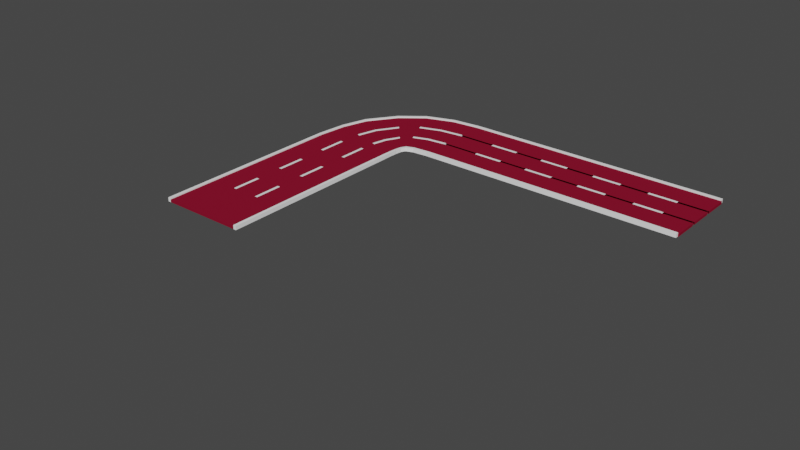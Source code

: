 # Source: road_7_left_turn_1.blend  (saved by Blender 3.3.6; exported with 4.5.12 LTS)
import bpy
from mathutils import Matrix  # noqa: F401  (used for matrix-valued properties, if any)

bpy.ops.wm.read_factory_settings(use_empty=True)
scene = bpy.context.scene
scene.name = 'Scene'

# ---- collections
col_collection = bpy.data.collections.new('Collection'); scene.collection.children.link(col_collection)

# ---- materials (node trees are filled in below, after node groups)
mat_car_road = bpy.data.materials.new('car road')
mat_car_road.use_transparent_shadow = False
mat_neon = bpy.data.materials.new('neon')
mat_neon.use_transparent_shadow = False

# ---- material node trees
mat_car_road.use_nodes = True; mat_car_road.node_tree.nodes.clear()
_N = mat_car_road.node_tree.nodes; _L = mat_car_road.node_tree.links
n0 = _N.new('ShaderNodeBsdfPrincipled'); n0.name = 'Principled BSDF'; n0.location = (10, 300)
n0.distribution = 'GGX'
n0.subsurface_method = 'BURLEY'
n0.inputs[0].default_value = (0.2462, 0.007499, 0.02843, 1.0)
n0.inputs[3].default_value = 1.45
n0.inputs[13].default_value = 0.0
n0.inputs[27].default_value = (0.0, 0.0, 0.0, 1.0)
n0.inputs[28].default_value = 1.0
n1 = _N.new('ShaderNodeOutputMaterial'); n1.name = 'Material Output'; n1.location = (300, 300)
_L.new(n0.outputs[0], n1.inputs[0])
n1.is_active_output = True
mat_neon.use_nodes = True; mat_neon.node_tree.nodes.clear()
_N = mat_neon.node_tree.nodes; _L = mat_neon.node_tree.links
n0 = _N.new('ShaderNodeBsdfPrincipled'); n0.name = 'Principled BSDF'; n0.location = (10, 300)
n0.distribution = 'GGX'
n0.subsurface_method = 'BURLEY'
n0.inputs[0].default_value = (1.0, 1.0, 1.0, 1.0)
n0.inputs[3].default_value = 1.45
n0.inputs[27].default_value = (0.0, 0.0, 0.0, 1.0)
n0.inputs[28].default_value = 1.0
n1 = _N.new('ShaderNodeOutputMaterial'); n1.name = 'Material Output'; n1.location = (300, 300)
_L.new(n0.outputs[0], n1.inputs[0])
n1.is_active_output = True

# ---- world
world_world = bpy.data.worlds.new('World'); scene.world = world_world
world_world.use_nodes = True; world_world.node_tree.nodes.clear()
_N = world_world.node_tree.nodes; _L = world_world.node_tree.links
n0 = _N.new('ShaderNodeOutputWorld'); n0.name = 'World Output'; n0.location = (300, 300)
n1 = _N.new('ShaderNodeBackground'); n1.name = 'Background'; n1.location = (10, 300)
n1.inputs[0].default_value = (0.05088, 0.05088, 0.05088, 1.0)
_L.new(n1.outputs[0], n0.inputs[0])
n0.is_active_output = True
world_world.color = (0.05088, 0.05088, 0.05088)
world_world.use_sun_shadow = False
world_world.sun_shadow_jitter_overblur = 0.0

# ---- meshes
me_cube_001 = bpy.data.meshes.new('Cube.001')
me_cube_001.from_pydata([(-19.66, -2.972, 0.1047), (0.05535, -2.997, -0.09399), (-19.66, -2.972, -0.09399), (0.05535, -2.997, 0.1047), (-19.69, -0.972, -0.09399), (-19.69, -0.972, 0.1047), (-19.68, -1.076, 0.1047), (0.05535, -1.102, -0.09399), (-19.68, -1.076, -0.09399), (0.05535, -1.102, 0.1047), (-19.69, -0.8731, -0.09399), (0.05535, -0.8984, 0.1047), (-19.69, -0.8731, 0.1047), (0.05535, -0.8984, -0.09399), (-19.7, 0.02792, -0.09399), (-19.7, 0.02792, 0.1047), (0.05535, 0.002744, -0.09399), (0.05535, 0.002744, 0.1047), (-19.74, 3.028, 0.1047), (0.05535, 3.003, -0.09399), (-19.74, 3.028, -0.09399), (0.05535, 3.003, 0.1047), (-19.71, 1.028, -0.09399), (-19.71, 1.028, 0.1047), (-19.72, 1.132, 0.1047), (0.05535, 1.107, -0.09399), (-19.72, 1.132, -0.09399), (0.05535, 1.107, 0.1047), (-19.71, 0.9289, -0.09399), (0.05535, 0.9039, 0.1047), (-19.71, 0.9289, 0.1047), (0.05535, 0.9039, -0.09399), (-20.85, -3.088, 0.1047), (-20.85, -3.088, -0.09399), (-21.18, -1.125, -0.09399), (-21.18, -1.125, 0.1047), (-21.16, -1.228, 0.1047), (-21.16, -1.228, -0.09399), (-21.2, -1.028, -0.09399), (-21.2, -1.028, 0.1047), (-21.35, -0.1438, -0.09399), (-21.35, -0.1438, 0.1047), (-21.84, 2.801, 0.1047), (-21.84, 2.801, -0.09399), (-21.51, 0.8378, -0.09399), (-21.51, 0.8378, 0.1047), (-21.53, 0.9402, 0.1047), (-21.53, 0.9402, -0.09399), (-21.49, 0.7407, -0.09399), (-21.49, 0.7407, 0.1047), (-21.44, -3.309, 0.1047), (-21.44, -3.309, -0.09399), (-22.26, -1.511, -0.09399), (-22.26, -1.511, 0.1047), (-22.22, -1.605, 0.1047), (-22.22, -1.605, -0.09399), (-22.3, -1.422, -0.09399), (-22.3, -1.422, 0.1047), (-22.67, -0.6123, -0.09399), (-22.67, -0.6123, 0.1047), (-23.91, 2.084, 0.1047), (-23.91, 2.084, -0.09399), (-23.08, 0.2865, -0.09399), (-23.08, 0.2865, 0.1047), (-23.13, 0.3803, 0.1047), (-23.13, 0.3803, -0.09399), (-23.04, 0.1976, -0.09399), (-23.04, 0.1976, 0.1047), (-21.67, -3.672, 0.1047), (-21.67, -3.672, -0.09399), (-22.97, -2.199, -0.09399), (-22.97, -2.199, 0.1047), (-22.9, -2.276, 0.1047), (-22.9, -2.276, -0.09399), (-23.04, -2.126, -0.09399), (-23.04, -2.126, 0.1047), (-23.62, -1.462, -0.09399), (-23.62, -1.462, 0.1047), (-25.58, 0.7486, 0.1047), (-25.58, 0.7486, -0.09399), (-24.28, -0.725, -0.09399), (-24.28, -0.725, 0.1047), (-24.35, -0.6481, 0.1047), (-24.35, -0.6481, -0.09399), (-24.21, -0.7979, -0.09399), (-24.21, -0.7979, 0.1047), (-21.75, -4.182, 0.1047), (-21.75, -4.182, -0.09399), (-23.51, -3.221, -0.09399), (-23.51, -3.221, 0.1047), (-23.41, -3.271, 0.1047), (-23.41, -3.271, -0.09399), (-23.59, -3.174, -0.09399), (-23.59, -3.174, 0.1047), (-24.38, -2.741, -0.09399), (-24.38, -2.741, 0.1047), (-27.01, -1.3, 0.1047), (-27.01, -1.3, -0.09399), (-25.26, -2.261, -0.09399), (-25.26, -2.261, 0.1047), (-25.35, -2.21, 0.1047), (-25.35, -2.21, -0.09399), (-25.17, -2.308, -0.09399), (-25.17, -2.308, 0.1047), (-21.8, -4.854, 0.1047), (-21.8, -4.854, -0.09399), (-23.72, -4.31, -0.09399), (-23.72, -4.31, 0.1047), (-23.62, -4.339, 0.1047), (-23.62, -4.339, -0.09399), (-23.82, -4.283, -0.09399), (-23.82, -4.283, 0.1047), (-24.68, -4.039, -0.09399), (-24.68, -4.039, 0.1047), (-27.57, -3.223, 0.1047), (-27.57, -3.223, -0.09399), (-25.65, -3.767, -0.09399), (-25.65, -3.767, 0.1047), (-25.75, -3.739, 0.1047), (-25.75, -3.739, -0.09399), (-25.55, -3.794, -0.09399), (-25.55, -3.794, 0.1047), (-21.8, -5.491, 0.1047), (-21.8, -5.491, -0.09399), (-23.8, -5.49, -0.09399), (-23.8, -5.49, 0.1047), (-23.7, -5.49, 0.1047), (-23.7, -5.49, -0.09399), (-23.9, -5.49, -0.09399), (-23.9, -5.49, 0.1047), (-24.8, -5.489, -0.09399), (-24.8, -5.489, 0.1047), (-27.8, -5.488, 0.1047), (-27.8, -5.488, -0.09399), (-25.8, -5.489, -0.09399), (-25.8, -5.489, 0.1047), (-25.91, -5.489, 0.1047), (-25.91, -5.489, -0.09399), (-25.7, -5.489, -0.09399), (-25.7, -5.489, 0.1047), (-19.69, -2.952, 0.1039), (-0.05413, -2.979, -0.09342), (-19.69, -2.952, -0.09322), (-0.05413, -2.979, 0.1041), (-19.69, -0.972, -0.093), (-19.69, -0.972, 0.1037), (-19.68, -1.076, 0.1037), (-0.07897, -1.102, -0.09329), (-19.68, -1.076, -0.093), (-0.07897, -1.102, 0.104), (-19.69, -0.8731, -0.093), (-0.07897, -0.8984, 0.104), (-19.69, -0.8731, 0.1037), (-0.07897, -0.8984, -0.09329), (-19.7, 0.03574, -0.09303), (-19.7, 0.03574, 0.1038), (-0.07116, 0.0135, -0.09333), (-0.07116, 0.0135, 0.1041), (-19.7, 3.004, 0.1041), (-0.05452, 2.984, -0.09342), (-19.7, 3.004, -0.09335), (-0.05452, 2.984, 0.1041), (-19.71, 1.028, -0.093), (-19.71, 1.028, 0.1037), (-19.72, 1.132, 0.1037), (-0.07897, 1.107, -0.09329), (-19.72, 1.132, -0.093), (-0.07897, 1.107, 0.104), (-19.71, 0.9289, -0.093), (-0.07897, 0.9039, 0.104), (-19.71, 0.9289, 0.1037), (-0.07897, 0.9039, -0.09329), (-20.94, -3.075, 0.1039), (-20.94, -3.075, -0.09321), (-21.18, -1.125, -0.093), (-21.18, -1.125, 0.1037), (-21.16, -1.228, 0.1037), (-21.16, -1.228, -0.093), (-21.2, -1.028, -0.093), (-21.2, -1.028, 0.1037), (-21.35, -0.1438, -0.093), (-21.35, -0.1438, 0.1037), (-21.73, 2.785, 0.1041), (-21.73, 2.785, -0.09334), (-21.51, 0.8378, -0.093), (-21.51, 0.8378, 0.1037), (-21.53, 0.9402, 0.1037), (-21.53, 0.9402, -0.093), (-21.49, 0.7407, -0.093), (-21.49, 0.7407, 0.1037), (-21.56, -3.303, 0.104), (-21.56, -3.303, -0.09325), (-22.26, -1.511, -0.093), (-22.26, -1.511, 0.1037), (-22.22, -1.605, 0.1037), (-22.22, -1.605, -0.093), (-22.3, -1.422, -0.093), (-22.3, -1.422, 0.1037), (-22.67, -0.6123, -0.093), (-22.67, -0.6123, 0.1037), (-23.77, 2.076, 0.104), (-23.77, 2.076, -0.09331), (-23.08, 0.2865, -0.093), (-23.08, 0.2865, 0.1037), (-23.13, 0.3803, 0.1037), (-23.13, 0.3803, -0.093), (-23.04, 0.1976, -0.093), (-23.04, 0.1976, 0.1037), (-21.8, -3.671, 0.104), (-21.8, -3.671, -0.09328), (-22.97, -2.199, -0.093), (-22.97, -2.199, 0.1037), (-22.9, -2.276, 0.1037), (-22.9, -2.276, -0.093), (-23.04, -2.126, -0.093), (-23.04, -2.126, 0.1037), (-23.62, -1.462, -0.093), (-23.62, -1.462, 0.1037), (-25.45, 0.7448, 0.104), (-25.45, 0.7448, -0.0933), (-24.28, -0.725, -0.093), (-24.28, -0.725, 0.1037), (-24.35, -0.6481, 0.1037), (-24.35, -0.6481, -0.093), (-24.21, -0.7979, -0.093), (-24.21, -0.7979, 0.1037), (-21.88, -4.182, 0.104), (-21.88, -4.182, -0.09329), (-23.51, -3.221, -0.093), (-23.51, -3.221, 0.1037), (-23.41, -3.271, 0.1037), (-23.41, -3.271, -0.093), (-23.59, -3.174, -0.093), (-23.59, -3.174, 0.1037), (-24.38, -2.741, -0.093), (-24.38, -2.741, 0.1037), (-26.88, -1.302, 0.104), (-26.88, -1.302, -0.0933), (-25.26, -2.261, -0.093), (-25.26, -2.261, 0.1037), (-25.35, -2.21, 0.1037), (-25.35, -2.21, -0.093), (-25.17, -2.308, -0.093), (-25.17, -2.308, 0.1037), (-21.93, -4.854, 0.104), (-21.93, -4.854, -0.09329), (-23.72, -4.31, -0.093), (-23.72, -4.31, 0.1037), (-23.62, -4.339, 0.1037), (-23.62, -4.339, -0.093), (-23.82, -4.283, -0.093), (-23.82, -4.283, 0.1037), (-24.68, -4.039, -0.093), (-24.68, -4.039, 0.1037), (-27.44, -3.224, 0.104), (-27.44, -3.224, -0.09329), (-25.65, -3.767, -0.093), (-25.65, -3.767, 0.1037), (-25.75, -3.739, 0.1037), (-25.75, -3.739, -0.093), (-25.55, -3.794, -0.093), (-25.55, -3.794, 0.1037), (-21.91, -5.472, 0.1041), (-21.91, -5.472, -0.09342), (-23.8, -5.467, -0.09329), (-23.8, -5.467, 0.104), (-23.7, -5.467, 0.104), (-23.7, -5.467, -0.09329), (-23.9, -5.467, -0.09329), (-23.9, -5.467, 0.104), (-24.8, -5.466, -0.09329), (-24.8, -5.466, 0.104), (-27.69, -5.469, 0.1041), (-27.69, -5.469, -0.09342), (-25.8, -5.466, -0.09329), (-25.8, -5.466, 0.104), (-25.91, -5.466, 0.104), (-25.91, -5.466, -0.09329), (-25.7, -5.466, -0.09329), (-25.7, -5.466, 0.104)], [], [(11, 12, 15, 17), (10, 13, 16, 14), (13, 11, 17, 16), (10, 14, 40, 38), (2, 8, 37, 33), (1, 2, 0, 3), (3, 0, 6, 9), (2, 1, 7, 8), (1, 3, 9, 7), (22, 26, 47, 44), (12, 5, 35, 39), (29, 17, 15, 30), (28, 14, 16, 31), (31, 16, 17, 29), (15, 17, 16, 14), (14, 28, 48, 40), (20, 18, 42, 43), (19, 21, 18, 20), (21, 27, 24, 18), (20, 26, 25, 19), (19, 25, 27, 21), (6, 0, 32, 36), (4, 10, 38, 34), (43, 42, 60, 61), (38, 40, 58, 56), (48, 44, 62, 66), (35, 36, 54, 53), (42, 46, 64, 60), (40, 48, 66, 58), (47, 43, 61, 65), (39, 35, 53, 57), (24, 23, 45, 46), (15, 12, 39, 41), (28, 22, 44, 48), (18, 24, 46, 42), (23, 30, 49, 45), (26, 20, 43, 47), (30, 15, 41, 49), (0, 2, 33, 32), (8, 4, 34, 37), (5, 6, 36, 35), (61, 60, 78, 79), (56, 58, 76, 74), (66, 62, 80, 84), (53, 54, 72, 71), (60, 64, 82, 78), (58, 66, 84, 76), (65, 61, 79, 83), (57, 53, 71, 75), (33, 37, 55, 51), (49, 41, 59, 67), (44, 47, 65, 62), (36, 32, 50, 54), (45, 49, 67, 63), (34, 38, 56, 52), (32, 33, 51, 50), (41, 39, 57, 59), (37, 34, 52, 55), (46, 45, 63, 64), (85, 77, 95, 103), (69, 73, 91, 87), (79, 78, 96, 97), (74, 76, 94, 92), (84, 80, 98, 102), (71, 72, 90, 89), (78, 82, 100, 96), (76, 84, 102, 94), (51, 55, 73, 69), (67, 59, 77, 85), (62, 65, 83, 80), (54, 50, 68, 72), (63, 67, 85, 81), (52, 56, 74, 70), (50, 51, 69, 68), (59, 57, 75, 77), (55, 52, 70, 73), (64, 63, 81, 82), (93, 89, 107, 111), (100, 99, 117, 118), (91, 88, 106, 109), (95, 93, 111, 113), (86, 87, 105, 104), (88, 92, 110, 106), (99, 103, 121, 117), (90, 86, 104, 108), (80, 83, 101, 98), (72, 68, 86, 90), (81, 85, 103, 99), (70, 74, 92, 88), (68, 69, 87, 86), (77, 75, 93, 95), (73, 70, 88, 91), (82, 81, 99, 100), (75, 71, 89, 93), (83, 79, 97, 101), (114, 118, 136, 132), (112, 120, 138, 130), (119, 115, 133, 137), (111, 107, 125, 129), (118, 117, 135, 136), (109, 106, 124, 127), (113, 111, 129, 131), (104, 105, 123, 122), (101, 97, 115, 119), (94, 102, 120, 112), (96, 100, 118, 114), (89, 90, 108, 107), (102, 98, 116, 120), (92, 94, 112, 110), (97, 96, 114, 115), (87, 91, 109, 105), (103, 95, 113, 121), (98, 101, 119, 116), (127, 126, 122, 123), (128, 129, 125, 124), (124, 125, 126, 127), (130, 131, 129, 128), (137, 133, 132, 136), (138, 134, 135, 139), (134, 137, 136, 135), (130, 138, 139, 131), (107, 108, 126, 125), (120, 116, 134, 138), (110, 112, 130, 128), (115, 114, 132, 133), (105, 109, 127, 123), (121, 113, 131, 139), (116, 119, 137, 134), (108, 104, 122, 126), (117, 121, 139, 135), (106, 110, 128, 124), (151, 157, 155, 152), (150, 154, 156, 153), (153, 156, 157, 151), (150, 178, 180, 154), (142, 173, 177, 148), (141, 143, 140, 142), (143, 149, 146, 140), (142, 148, 147, 141), (141, 147, 149, 143), (162, 184, 187, 166), (152, 179, 175, 145), (169, 170, 155, 157), (168, 171, 156, 154), (171, 169, 157, 156), (155, 154, 156, 157), (154, 180, 188, 168), (160, 183, 182, 158), (159, 160, 158, 161), (161, 158, 164, 167), (160, 159, 165, 166), (159, 161, 167, 165), (146, 176, 172, 140), (144, 174, 178, 150), (183, 201, 200, 182), (178, 196, 198, 180), (188, 206, 202, 184), (175, 193, 194, 176), (182, 200, 204, 186), (180, 198, 206, 188), (187, 205, 201, 183), (179, 197, 193, 175), (164, 186, 185, 163), (155, 181, 179, 152), (168, 188, 184, 162), (158, 182, 186, 164), (163, 185, 189, 170), (166, 187, 183, 160), (170, 189, 181, 155), (140, 172, 173, 142), (148, 177, 174, 144), (145, 175, 176, 146), (201, 219, 218, 200), (196, 214, 216, 198), (206, 224, 220, 202), (193, 211, 212, 194), (200, 218, 222, 204), (198, 216, 224, 206), (205, 223, 219, 201), (197, 215, 211, 193), (173, 191, 195, 177), (189, 207, 199, 181), (184, 202, 205, 187), (176, 194, 190, 172), (185, 203, 207, 189), (174, 192, 196, 178), (172, 190, 191, 173), (181, 199, 197, 179), (177, 195, 192, 174), (186, 204, 203, 185), (225, 243, 235, 217), (209, 227, 231, 213), (219, 237, 236, 218), (214, 232, 234, 216), (224, 242, 238, 220), (211, 229, 230, 212), (218, 236, 240, 222), (216, 234, 242, 224), (191, 209, 213, 195), (207, 225, 217, 199), (202, 220, 223, 205), (194, 212, 208, 190), (203, 221, 225, 207), (192, 210, 214, 196), (190, 208, 209, 191), (199, 217, 215, 197), (195, 213, 210, 192), (204, 222, 221, 203), (233, 251, 247, 229), (240, 258, 257, 239), (231, 249, 246, 228), (235, 253, 251, 233), (226, 244, 245, 227), (228, 246, 250, 232), (239, 257, 261, 243), (230, 248, 244, 226), (220, 238, 241, 223), (212, 230, 226, 208), (221, 239, 243, 225), (210, 228, 232, 214), (208, 226, 227, 209), (217, 235, 233, 215), (213, 231, 228, 210), (222, 240, 239, 221), (215, 233, 229, 211), (223, 241, 237, 219), (254, 272, 276, 258), (252, 270, 278, 260), (259, 277, 273, 255), (251, 269, 265, 247), (258, 276, 275, 257), (249, 267, 264, 246), (253, 271, 269, 251), (244, 262, 263, 245), (241, 259, 255, 237), (234, 252, 260, 242), (236, 254, 258, 240), (229, 247, 248, 230), (242, 260, 256, 238), (232, 250, 252, 234), (237, 255, 254, 236), (227, 245, 249, 231), (243, 261, 253, 235), (238, 256, 259, 241), (267, 263, 262, 266), (268, 264, 265, 269), (264, 267, 266, 265), (270, 268, 269, 271), (277, 276, 272, 273), (278, 279, 275, 274), (274, 275, 276, 277), (270, 271, 279, 278), (247, 265, 266, 248), (260, 278, 274, 256), (250, 268, 270, 252), (255, 273, 272, 254), (245, 263, 267, 249), (261, 279, 271, 253), (256, 274, 277, 259), (248, 266, 262, 244), (257, 275, 279, 261), (246, 264, 268, 250), (15, 14, 154, 155)])
_uv = me_cube_001.uv_layers.new(name='UVMap')
_uv.uv.foreach_set('vector', [0.625, 0.5901, 0.8664, 0.5901, 0.8664, 0.625, 0.625, 0.625, 0.1336, 0.5901, 0.375, 0.5901, 0.375, 0.625, 0.1336, 0.625, 0.375, 0.5901, 0.625, 0.5901, 0.625, 0.625, 0.375, 0.625, 0.1336, 0.5901, 0.1336, 0.625, 0.1275, 0.625, 0.1275, 0.5901, 0.1336, 0.5087, 0.1336, 0.5822, 0.1275, 0.5822, 0.1275, 0.5087, 0.375, 0.5087, 0.1336, 0.5087, 0.625, 0.2505, 0.625, 0.5087, 0.625, 0.5087, 0.8664, 0.5087, 0.8664, 0.5822, 0.625, 0.5822, 0.1336, 0.5087, 0.375, 0.5087, 0.375, 0.5822, 0.1336, 0.5822, 0.375, 0.5087, 0.625, 0.5087, 0.625, 0.5822, 0.375, 0.5822, 0.1336, 0.5862, 0.1336, 0.5822, 0.1275, 0.5822, 0.1275, 0.5862, 0.8664, 0.5901, 0.8664, 0.5862, 0.8725, 0.5862, 0.8725, 0.5901, 0.625, 0.5901, 0.625, 0.625, 0.8664, 0.625, 0.8664, 0.5901, 0.1336, 0.5901, 0.1336, 0.625, 0.375, 0.625, 0.375, 0.5901, 0.375, 0.5901, 0.375, 0.625, 0.625, 0.625, 0.625, 0.5901, 0.625, 0.1423, 0.625, 0.625, 0.375, 0.625, 0.375, 0.1423, 0.1336, 0.625, 0.1336, 0.5901, 0.1275, 0.5901, 0.1275, 0.625, 0.1336, 0.5087, 0.625, 0.2505, 0.625, 0.2439, 0.1275, 0.5087, 0.375, 0.5087, 0.625, 0.5087, 0.625, 0.2505, 0.1336, 0.5087, 0.625, 0.5087, 0.625, 0.5822, 0.8664, 0.5822, 0.8664, 0.5087, 0.1336, 0.5087, 0.1336, 0.5822, 0.375, 0.5822, 0.375, 0.5087, 0.375, 0.5087, 0.375, 0.5822, 0.625, 0.5822, 0.625, 0.5087, 0.8664, 0.5822, 0.8664, 0.5087, 0.8725, 0.5087, 0.8725, 0.5822, 0.1336, 0.5862, 0.1336, 0.5901, 0.1275, 0.5901, 0.1275, 0.5862, 0.1275, 0.5087, 0.625, 0.2439, 0.625, 0.2419, 0.1256, 0.5087, 0.1275, 0.5901, 0.1275, 0.625, 0.1256, 0.625, 0.1256, 0.5901, 0.1275, 0.5901, 0.1275, 0.5862, 0.1256, 0.5862, 0.1256, 0.5901, 0.8725, 0.5862, 0.8725, 0.5822, 0.8744, 0.5822, 0.8744, 0.5862, 0.8725, 0.5087, 0.8725, 0.5822, 0.8744, 0.5822, 0.8744, 0.5087, 0.1275, 0.625, 0.1275, 0.5901, 0.1256, 0.5901, 0.1256, 0.625, 0.1275, 0.5822, 0.1275, 0.5087, 0.1256, 0.5087, 0.1256, 0.5822, 0.8725, 0.5901, 0.8725, 0.5862, 0.8744, 0.5862, 0.8744, 0.5901, 0.8664, 0.5822, 0.8664, 0.5862, 0.8725, 0.5862, 0.8725, 0.5822, 0.8664, 0.625, 0.8664, 0.5901, 0.8725, 0.5901, 0.8725, 0.625, 0.1336, 0.5901, 0.1336, 0.5862, 0.1275, 0.5862, 0.1275, 0.5901, 0.8664, 0.5087, 0.8664, 0.5822, 0.8725, 0.5822, 0.8725, 0.5087, 0.8664, 0.5862, 0.8664, 0.5901, 0.8725, 0.5901, 0.8725, 0.5862, 0.1336, 0.5822, 0.1336, 0.5087, 0.1275, 0.5087, 0.1275, 0.5822, 0.8664, 0.5901, 0.8664, 0.625, 0.8725, 0.625, 0.8725, 0.5901, 0.625, 0.2505, 0.1336, 0.5087, 0.1275, 0.5087, 0.625, 0.2439, 0.1336, 0.5822, 0.1336, 0.5862, 0.1275, 0.5862, 0.1275, 0.5822, 0.8664, 0.5862, 0.8664, 0.5822, 0.8725, 0.5822, 0.8725, 0.5862, 0.1256, 0.5087, 0.625, 0.2419, 0.625, 0.2414, 0.1251, 0.5087, 0.1256, 0.5901, 0.1256, 0.625, 0.1251, 0.625, 0.1251, 0.5901, 0.1256, 0.5901, 0.1256, 0.5862, 0.1251, 0.5862, 0.1251, 0.5901, 0.8744, 0.5862, 0.8744, 0.5822, 0.8749, 0.5822, 0.8749, 0.5862, 0.8744, 0.5087, 0.8744, 0.5822, 0.8749, 0.5822, 0.8749, 0.5087, 0.1256, 0.625, 0.1256, 0.5901, 0.1251, 0.5901, 0.1251, 0.625, 0.1256, 0.5822, 0.1256, 0.5087, 0.1251, 0.5087, 0.1251, 0.5822, 0.8744, 0.5901, 0.8744, 0.5862, 0.8749, 0.5862, 0.8749, 0.5901, 0.1275, 0.5087, 0.1275, 0.5822, 0.1256, 0.5822, 0.1256, 0.5087, 0.8725, 0.5901, 0.8725, 0.625, 0.8744, 0.625, 0.8744, 0.5901, 0.1275, 0.5862, 0.1275, 0.5822, 0.1256, 0.5822, 0.1256, 0.5862, 0.8725, 0.5822, 0.8725, 0.5087, 0.8744, 0.5087, 0.8744, 0.5822, 0.8725, 0.5862, 0.8725, 0.5901, 0.8744, 0.5901, 0.8744, 0.5862, 0.1275, 0.5862, 0.1275, 0.5901, 0.1256, 0.5901, 0.1256, 0.5862, 0.625, 0.2439, 0.1275, 0.5087, 0.1256, 0.5087, 0.625, 0.2419, 0.8725, 0.625, 0.8725, 0.5901, 0.8744, 0.5901, 0.8744, 0.625, 0.1275, 0.5822, 0.1275, 0.5862, 0.1256, 0.5862, 0.1256, 0.5822, 0.8725, 0.5822, 0.8725, 0.5862, 0.8744, 0.5862, 0.8744, 0.5822, 0.8749, 0.5901, 0.8749, 0.625, 0.875, 0.625, 0.875, 0.5901, 0.1251, 0.5087, 0.1251, 0.5822, 0.125, 0.5822, 0.125, 0.5087, 0.1251, 0.5087, 0.625, 0.2414, 0.625, 0.2413, 0.125, 0.5087, 0.1251, 0.5901, 0.1251, 0.625, 0.125, 0.625, 0.125, 0.5901, 0.1251, 0.5901, 0.1251, 0.5862, 0.125, 0.5862, 0.125, 0.5901, 0.8749, 0.5862, 0.8749, 0.5822, 0.875, 0.5822, 0.875, 0.5862, 0.8749, 0.5087, 0.8749, 0.5822, 0.875, 0.5822, 0.875, 0.5087, 0.1251, 0.625, 0.1251, 0.5901, 0.125, 0.5901, 0.125, 0.625, 0.1256, 0.5087, 0.1256, 0.5822, 0.1251, 0.5822, 0.1251, 0.5087, 0.8744, 0.5901, 0.8744, 0.625, 0.8749, 0.625, 0.8749, 0.5901, 0.1256, 0.5862, 0.1256, 0.5822, 0.1251, 0.5822, 0.1251, 0.5862, 0.8744, 0.5822, 0.8744, 0.5087, 0.8749, 0.5087, 0.8749, 0.5822, 0.8744, 0.5862, 0.8744, 0.5901, 0.8749, 0.5901, 0.8749, 0.5862, 0.1256, 0.5862, 0.1256, 0.5901, 0.1251, 0.5901, 0.1251, 0.5862, 0.625, 0.2419, 0.1256, 0.5087, 0.1251, 0.5087, 0.625, 0.2414, 0.8744, 0.625, 0.8744, 0.5901, 0.8749, 0.5901, 0.8749, 0.625, 0.1256, 0.5822, 0.1256, 0.5862, 0.1251, 0.5862, 0.1251, 0.5822, 0.8744, 0.5822, 0.8744, 0.5862, 0.8749, 0.5862, 0.8749, 0.5822, 0.875, 0.5901, 0.875, 0.5862, 0.875, 0.5862, 0.875, 0.5901, 0.875, 0.5822, 0.875, 0.5862, 0.875, 0.5862, 0.875, 0.5822, 0.125, 0.5822, 0.125, 0.5862, 0.125, 0.5862, 0.125, 0.5822, 0.875, 0.625, 0.875, 0.5901, 0.875, 0.5901, 0.875, 0.625, 0.625, 0.2413, 0.125, 0.5087, 0.125, 0.5087, 0.625, 0.2413, 0.125, 0.5862, 0.125, 0.5901, 0.125, 0.5901, 0.125, 0.5862, 0.875, 0.5862, 0.875, 0.5901, 0.875, 0.5901, 0.875, 0.5862, 0.875, 0.5822, 0.875, 0.5087, 0.875, 0.5087, 0.875, 0.5822, 0.1251, 0.5862, 0.1251, 0.5822, 0.125, 0.5822, 0.125, 0.5862, 0.8749, 0.5822, 0.8749, 0.5087, 0.875, 0.5087, 0.875, 0.5822, 0.8749, 0.5862, 0.8749, 0.5901, 0.875, 0.5901, 0.875, 0.5862, 0.1251, 0.5862, 0.1251, 0.5901, 0.125, 0.5901, 0.125, 0.5862, 0.625, 0.2414, 0.1251, 0.5087, 0.125, 0.5087, 0.625, 0.2413, 0.8749, 0.625, 0.8749, 0.5901, 0.875, 0.5901, 0.875, 0.625, 0.1251, 0.5822, 0.1251, 0.5862, 0.125, 0.5862, 0.125, 0.5822, 0.8749, 0.5822, 0.8749, 0.5862, 0.875, 0.5862, 0.875, 0.5822, 0.8749, 0.5901, 0.8749, 0.5862, 0.875, 0.5862, 0.875, 0.5901, 0.1251, 0.5822, 0.1251, 0.5087, 0.125, 0.5087, 0.125, 0.5822, 0.875, 0.5087, 0.875, 0.5822, 0.875, 0.5822, 0.875, 0.5087, 0.125, 0.625, 0.125, 0.5901, 0.125, 0.5901, 0.125, 0.625, 0.125, 0.5822, 0.125, 0.5087, 0.125, 0.5087, 0.125, 0.5822, 0.875, 0.5901, 0.875, 0.5862, 0.875, 0.5862, 0.875, 0.5901, 0.875, 0.5822, 0.875, 0.5862, 0.875, 0.5862, 0.875, 0.5822, 0.125, 0.5822, 0.125, 0.5862, 0.125, 0.5862, 0.125, 0.5822, 0.875, 0.625, 0.875, 0.5901, 0.875, 0.5901, 0.875, 0.625, 0.625, 0.2413, 0.125, 0.5087, 0.125, 0.5087, 0.625, 0.2413, 0.125, 0.5822, 0.125, 0.5087, 0.125, 0.5087, 0.125, 0.5822, 0.125, 0.625, 0.125, 0.5901, 0.125, 0.5901, 0.125, 0.625, 0.875, 0.5087, 0.875, 0.5822, 0.875, 0.5822, 0.875, 0.5087, 0.875, 0.5862, 0.875, 0.5822, 0.875, 0.5822, 0.875, 0.5862, 0.125, 0.5901, 0.125, 0.5862, 0.125, 0.5862, 0.125, 0.5901, 0.125, 0.5901, 0.125, 0.625, 0.125, 0.625, 0.125, 0.5901, 0.125, 0.5087, 0.625, 0.2413, 0.625, 0.2413, 0.125, 0.5087, 0.125, 0.5087, 0.125, 0.5822, 0.125, 0.5822, 0.125, 0.5087, 0.875, 0.5901, 0.875, 0.625, 0.875, 0.625, 0.875, 0.5901, 0.125, 0.5862, 0.125, 0.5822, 0.125, 0.5822, 0.125, 0.5862, 0.375, 0.1678, 0.625, 0.1678, 0.625, 0.2413, 0.375, 0.2413, 0.375, 0.1599, 0.625, 0.1599, 0.625, 0.1638, 0.375, 0.1638, 0.375, 0.1638, 0.625, 0.1638, 0.625, 0.1678, 0.375, 0.1678, 0.375, 0.125, 0.625, 0.125, 0.625, 0.1599, 0.375, 0.1599, 0.375, 0.1678, 0.375, 0.2413, 0.625, 0.2413, 0.625, 0.1678, 0.375, 0.1599, 0.375, 0.1638, 0.625, 0.1638, 0.625, 0.1599, 0.375, 0.1638, 0.375, 0.1678, 0.625, 0.1678, 0.625, 0.1638, 0.375, 0.125, 0.375, 0.1599, 0.625, 0.1599, 0.625, 0.125, 0.875, 0.5862, 0.875, 0.5822, 0.875, 0.5822, 0.875, 0.5862, 0.125, 0.5901, 0.125, 0.5862, 0.125, 0.5862, 0.125, 0.5901, 0.125, 0.5901, 0.125, 0.625, 0.125, 0.625, 0.125, 0.5901, 0.125, 0.5087, 0.625, 0.2413, 0.625, 0.2413, 0.125, 0.5087, 0.125, 0.5087, 0.125, 0.5822, 0.125, 0.5822, 0.125, 0.5087, 0.875, 0.5901, 0.875, 0.625, 0.875, 0.625, 0.875, 0.5901, 0.125, 0.5862, 0.125, 0.5822, 0.125, 0.5822, 0.125, 0.5862, 0.875, 0.5822, 0.875, 0.5087, 0.875, 0.5087, 0.875, 0.5822, 0.875, 0.5862, 0.875, 0.5901, 0.875, 0.5901, 0.875, 0.5862, 0.125, 0.5862, 0.125, 0.5901, 0.125, 0.5901, 0.125, 0.5862, 0.625, 0.5901, 0.625, 0.625, 0.8664, 0.625, 0.8664, 0.5901, 0.1336, 0.5901, 0.1336, 0.625, 0.375, 0.625, 0.375, 0.5901, 0.375, 0.5901, 0.375, 0.625, 0.625, 0.625, 0.625, 0.5901, 0.1336, 0.5901, 0.1275, 0.5901, 0.1275, 0.625, 0.1336, 0.625, 0.1336, 0.5087, 0.1275, 0.5087, 0.1275, 0.5822, 0.1336, 0.5822, 0.375, 0.5087, 0.625, 0.5087, 0.625, 0.2505, 0.1336, 0.5087, 0.625, 0.5087, 0.625, 0.5822, 0.8664, 0.5822, 0.8664, 0.5087, 0.1336, 0.5087, 0.1336, 0.5822, 0.375, 0.5822, 0.375, 0.5087, 0.375, 0.5087, 0.375, 0.5822, 0.625, 0.5822, 0.625, 0.5087, 0.1336, 0.5862, 0.1275, 0.5862, 0.1275, 0.5822, 0.1336, 0.5822, 0.8664, 0.5901, 0.8725, 0.5901, 0.8725, 0.5862, 0.8664, 0.5862, 0.625, 0.5901, 0.8664, 0.5901, 0.8664, 0.625, 0.625, 0.625, 0.1336, 0.5901, 0.375, 0.5901, 0.375, 0.625, 0.1336, 0.625, 0.375, 0.5901, 0.625, 0.5901, 0.625, 0.625, 0.375, 0.625, 0.625, 0.1423, 0.375, 0.1423, 0.375, 0.625, 0.625, 0.625, 0.1336, 0.625, 0.1275, 0.625, 0.1275, 0.5901, 0.1336, 0.5901, 0.1336, 0.5087, 0.1275, 0.5087, 0.625, 0.2439, 0.625, 0.2505, 0.375, 0.5087, 0.1336, 0.5087, 0.625, 0.2505, 0.625, 0.5087, 0.625, 0.5087, 0.8664, 0.5087, 0.8664, 0.5822, 0.625, 0.5822, 0.1336, 0.5087, 0.375, 0.5087, 0.375, 0.5822, 0.1336, 0.5822, 0.375, 0.5087, 0.625, 0.5087, 0.625, 0.5822, 0.375, 0.5822, 0.8664, 0.5822, 0.8725, 0.5822, 0.8725, 0.5087, 0.8664, 0.5087, 0.1336, 0.5862, 0.1275, 0.5862, 0.1275, 0.5901, 0.1336, 0.5901, 0.1275, 0.5087, 0.1256, 0.5087, 0.625, 0.2419, 0.625, 0.2439, 0.1275, 0.5901, 0.1256, 0.5901, 0.1256, 0.625, 0.1275, 0.625, 0.1275, 0.5901, 0.1256, 0.5901, 0.1256, 0.5862, 0.1275, 0.5862, 0.8725, 0.5862, 0.8744, 0.5862, 0.8744, 0.5822, 0.8725, 0.5822, 0.8725, 0.5087, 0.8744, 0.5087, 0.8744, 0.5822, 0.8725, 0.5822, 0.1275, 0.625, 0.1256, 0.625, 0.1256, 0.5901, 0.1275, 0.5901, 0.1275, 0.5822, 0.1256, 0.5822, 0.1256, 0.5087, 0.1275, 0.5087, 0.8725, 0.5901, 0.8744, 0.5901, 0.8744, 0.5862, 0.8725, 0.5862, 0.8664, 0.5822, 0.8725, 0.5822, 0.8725, 0.5862, 0.8664, 0.5862, 0.8664, 0.625, 0.8725, 0.625, 0.8725, 0.5901, 0.8664, 0.5901, 0.1336, 0.5901, 0.1275, 0.5901, 0.1275, 0.5862, 0.1336, 0.5862, 0.8664, 0.5087, 0.8725, 0.5087, 0.8725, 0.5822, 0.8664, 0.5822, 0.8664, 0.5862, 0.8725, 0.5862, 0.8725, 0.5901, 0.8664, 0.5901, 0.1336, 0.5822, 0.1275, 0.5822, 0.1275, 0.5087, 0.1336, 0.5087, 0.8664, 0.5901, 0.8725, 0.5901, 0.8725, 0.625, 0.8664, 0.625, 0.625, 0.2505, 0.625, 0.2439, 0.1275, 0.5087, 0.1336, 0.5087, 0.1336, 0.5822, 0.1275, 0.5822, 0.1275, 0.5862, 0.1336, 0.5862, 0.8664, 0.5862, 0.8725, 0.5862, 0.8725, 0.5822, 0.8664, 0.5822, 0.1256, 0.5087, 0.1251, 0.5087, 0.625, 0.2414, 0.625, 0.2419, 0.1256, 0.5901, 0.1251, 0.5901, 0.1251, 0.625, 0.1256, 0.625, 0.1256, 0.5901, 0.1251, 0.5901, 0.1251, 0.5862, 0.1256, 0.5862, 0.8744, 0.5862, 0.8749, 0.5862, 0.8749, 0.5822, 0.8744, 0.5822, 0.8744, 0.5087, 0.8749, 0.5087, 0.8749, 0.5822, 0.8744, 0.5822, 0.1256, 0.625, 0.1251, 0.625, 0.1251, 0.5901, 0.1256, 0.5901, 0.1256, 0.5822, 0.1251, 0.5822, 0.1251, 0.5087, 0.1256, 0.5087, 0.8744, 0.5901, 0.8749, 0.5901, 0.8749, 0.5862, 0.8744, 0.5862, 0.1275, 0.5087, 0.1256, 0.5087, 0.1256, 0.5822, 0.1275, 0.5822, 0.8725, 0.5901, 0.8744, 0.5901, 0.8744, 0.625, 0.8725, 0.625, 0.1275, 0.5862, 0.1256, 0.5862, 0.1256, 0.5822, 0.1275, 0.5822, 0.8725, 0.5822, 0.8744, 0.5822, 0.8744, 0.5087, 0.8725, 0.5087, 0.8725, 0.5862, 0.8744, 0.5862, 0.8744, 0.5901, 0.8725, 0.5901, 0.1275, 0.5862, 0.1256, 0.5862, 0.1256, 0.5901, 0.1275, 0.5901, 0.625, 0.2439, 0.625, 0.2419, 0.1256, 0.5087, 0.1275, 0.5087, 0.8725, 0.625, 0.8744, 0.625, 0.8744, 0.5901, 0.8725, 0.5901, 0.1275, 0.5822, 0.1256, 0.5822, 0.1256, 0.5862, 0.1275, 0.5862, 0.8725, 0.5822, 0.8744, 0.5822, 0.8744, 0.5862, 0.8725, 0.5862, 0.8749, 0.5901, 0.875, 0.5901, 0.875, 0.625, 0.8749, 0.625, 0.1251, 0.5087, 0.125, 0.5087, 0.125, 0.5822, 0.1251, 0.5822, 0.1251, 0.5087, 0.125, 0.5087, 0.625, 0.2413, 0.625, 0.2414, 0.1251, 0.5901, 0.125, 0.5901, 0.125, 0.625, 0.1251, 0.625, 0.1251, 0.5901, 0.125, 0.5901, 0.125, 0.5862, 0.1251, 0.5862, 0.8749, 0.5862, 0.875, 0.5862, 0.875, 0.5822, 0.8749, 0.5822, 0.8749, 0.5087, 0.875, 0.5087, 0.875, 0.5822, 0.8749, 0.5822, 0.1251, 0.625, 0.125, 0.625, 0.125, 0.5901, 0.1251, 0.5901, 0.1256, 0.5087, 0.1251, 0.5087, 0.1251, 0.5822, 0.1256, 0.5822, 0.8744, 0.5901, 0.8749, 0.5901, 0.8749, 0.625, 0.8744, 0.625, 0.1256, 0.5862, 0.1251, 0.5862, 0.1251, 0.5822, 0.1256, 0.5822, 0.8744, 0.5822, 0.8749, 0.5822, 0.8749, 0.5087, 0.8744, 0.5087, 0.8744, 0.5862, 0.8749, 0.5862, 0.8749, 0.5901, 0.8744, 0.5901, 0.1256, 0.5862, 0.1251, 0.5862, 0.1251, 0.5901, 0.1256, 0.5901, 0.625, 0.2419, 0.625, 0.2414, 0.1251, 0.5087, 0.1256, 0.5087, 0.8744, 0.625, 0.8749, 0.625, 0.8749, 0.5901, 0.8744, 0.5901, 0.1256, 0.5822, 0.1251, 0.5822, 0.1251, 0.5862, 0.1256, 0.5862, 0.8744, 0.5822, 0.8749, 0.5822, 0.8749, 0.5862, 0.8744, 0.5862, 0.875, 0.5901, 0.875, 0.5901, 0.875, 0.5862, 0.875, 0.5862, 0.875, 0.5822, 0.875, 0.5822, 0.875, 0.5862, 0.875, 0.5862, 0.125, 0.5822, 0.125, 0.5822, 0.125, 0.5862, 0.125, 0.5862, 0.875, 0.625, 0.875, 0.625, 0.875, 0.5901, 0.875, 0.5901, 0.625, 0.2413, 0.625, 0.2413, 0.125, 0.5087, 0.125, 0.5087, 0.125, 0.5862, 0.125, 0.5862, 0.125, 0.5901, 0.125, 0.5901, 0.875, 0.5862, 0.875, 0.5862, 0.875, 0.5901, 0.875, 0.5901, 0.875, 0.5822, 0.875, 0.5822, 0.875, 0.5087, 0.875, 0.5087, 0.1251, 0.5862, 0.125, 0.5862, 0.125, 0.5822, 0.1251, 0.5822, 0.8749, 0.5822, 0.875, 0.5822, 0.875, 0.5087, 0.8749, 0.5087, 0.8749, 0.5862, 0.875, 0.5862, 0.875, 0.5901, 0.8749, 0.5901, 0.1251, 0.5862, 0.125, 0.5862, 0.125, 0.5901, 0.1251, 0.5901, 0.625, 0.2414, 0.625, 0.2413, 0.125, 0.5087, 0.1251, 0.5087, 0.8749, 0.625, 0.875, 0.625, 0.875, 0.5901, 0.8749, 0.5901, 0.1251, 0.5822, 0.125, 0.5822, 0.125, 0.5862, 0.1251, 0.5862, 0.8749, 0.5822, 0.875, 0.5822, 0.875, 0.5862, 0.8749, 0.5862, 0.8749, 0.5901, 0.875, 0.5901, 0.875, 0.5862, 0.8749, 0.5862, 0.1251, 0.5822, 0.125, 0.5822, 0.125, 0.5087, 0.1251, 0.5087, 0.875, 0.5087, 0.875, 0.5087, 0.875, 0.5822, 0.875, 0.5822, 0.125, 0.625, 0.125, 0.625, 0.125, 0.5901, 0.125, 0.5901, 0.125, 0.5822, 0.125, 0.5822, 0.125, 0.5087, 0.125, 0.5087, 0.875, 0.5901, 0.875, 0.5901, 0.875, 0.5862, 0.875, 0.5862, 0.875, 0.5822, 0.875, 0.5822, 0.875, 0.5862, 0.875, 0.5862, 0.125, 0.5822, 0.125, 0.5822, 0.125, 0.5862, 0.125, 0.5862, 0.875, 0.625, 0.875, 0.625, 0.875, 0.5901, 0.875, 0.5901, 0.625, 0.2413, 0.625, 0.2413, 0.125, 0.5087, 0.125, 0.5087, 0.125, 0.5822, 0.125, 0.5822, 0.125, 0.5087, 0.125, 0.5087, 0.125, 0.625, 0.125, 0.625, 0.125, 0.5901, 0.125, 0.5901, 0.875, 0.5087, 0.875, 0.5087, 0.875, 0.5822, 0.875, 0.5822, 0.875, 0.5862, 0.875, 0.5862, 0.875, 0.5822, 0.875, 0.5822, 0.125, 0.5901, 0.125, 0.5901, 0.125, 0.5862, 0.125, 0.5862, 0.125, 0.5901, 0.125, 0.5901, 0.125, 0.625, 0.125, 0.625, 0.125, 0.5087, 0.125, 0.5087, 0.625, 0.2413, 0.625, 0.2413, 0.125, 0.5087, 0.125, 0.5087, 0.125, 0.5822, 0.125, 0.5822, 0.875, 0.5901, 0.875, 0.5901, 0.875, 0.625, 0.875, 0.625, 0.125, 0.5862, 0.125, 0.5862, 0.125, 0.5822, 0.125, 0.5822, 0.375, 0.1678, 0.375, 0.2413, 0.625, 0.2413, 0.625, 0.1678, 0.375, 0.1599, 0.375, 0.1638, 0.625, 0.1638, 0.625, 0.1599, 0.375, 0.1638, 0.375, 0.1678, 0.625, 0.1678, 0.625, 0.1638, 0.375, 0.125, 0.375, 0.1599, 0.625, 0.1599, 0.625, 0.125, 0.375, 0.1678, 0.625, 0.1678, 0.625, 0.2413, 0.375, 0.2413, 0.375, 0.1599, 0.625, 0.1599, 0.625, 0.1638, 0.375, 0.1638, 0.375, 0.1638, 0.625, 0.1638, 0.625, 0.1678, 0.375, 0.1678, 0.375, 0.125, 0.625, 0.125, 0.625, 0.1599, 0.375, 0.1599, 0.875, 0.5862, 0.875, 0.5862, 0.875, 0.5822, 0.875, 0.5822, 0.125, 0.5901, 0.125, 0.5901, 0.125, 0.5862, 0.125, 0.5862, 0.125, 0.5901, 0.125, 0.5901, 0.125, 0.625, 0.125, 0.625, 0.125, 0.5087, 0.125, 0.5087, 0.625, 0.2413, 0.625, 0.2413, 0.125, 0.5087, 0.125, 0.5087, 0.125, 0.5822, 0.125, 0.5822, 0.875, 0.5901, 0.875, 0.5901, 0.875, 0.625, 0.875, 0.625, 0.125, 0.5862, 0.125, 0.5862, 0.125, 0.5822, 0.125, 0.5822, 0.875, 0.5822, 0.875, 0.5822, 0.875, 0.5087, 0.875, 0.5087, 0.875, 0.5862, 0.875, 0.5862, 0.875, 0.5901, 0.875, 0.5901, 0.125, 0.5862, 0.125, 0.5862, 0.125, 0.5901, 0.125, 0.5901, 0.625, 0.1423, 0.375, 0.1423, 0.375, 0.1423, 0.625, 0.1423])
me_cube_001.materials.append(mat_car_road)
me_cube_001.use_remesh_fix_poles = True
me_cube_001.use_remesh_preserve_attributes = False
me_cube_001.update()
me_cube_003 = bpy.data.meshes.new('Cube.003')
me_cube_003.from_pydata([(-19.0, -3.223, -0.09848), (-19.0, -3.223, 0.1932), (-0.002516, -3.223, -0.09848), (-0.002516, -3.223, 0.1932), (-19.0, -2.997, 0.1932), (-0.002516, -2.997, -0.09848), (-19.0, -2.997, -0.09848), (-0.002516, -2.997, 0.1932), (-19.0, 3.228, -0.09848), (-19.0, 3.228, 0.1932), (-0.00252, 3.228, -0.09848), (-0.00252, 3.228, 0.1932), (-19.0, 3.003, 0.1932), (-0.00252, 3.003, -0.09848), (-19.0, 3.003, -0.09848), (-0.00252, 3.003, 0.1932), (-19.65, -3.223, -0.09848), (-19.65, -3.223, 0.1932), (-19.65, -2.997, 0.1932), (-19.65, -2.997, -0.09848), (-20.81, -3.311, -0.09848), (-20.81, -3.311, 0.1932), (-20.85, -3.089, 0.1932), (-20.85, -3.089, -0.09848), (-21.36, -3.518, -0.09848), (-21.36, -3.518, 0.1932), (-21.44, -3.307, 0.1932), (-21.44, -3.307, -0.09848), (-21.51, -3.835, -0.09848), (-21.51, -3.835, 0.1932), (-21.66, -3.668, 0.1932), (-21.66, -3.668, -0.09848), (-21.56, -4.305, -0.09848), (-21.56, -4.305, 0.1932), (-21.75, -4.182, 0.1932), (-21.75, -4.182, -0.09848), (-21.58, -4.943, -0.09848), (-21.58, -4.943, 0.1932), (-21.79, -4.859, 0.1932), (-21.79, -4.859, -0.09848), (-21.57, -5.427, -0.09848), (-21.57, -5.427, 0.1932), (-21.8, -5.425, 0.1932), (-21.8, -5.425, -0.09848), (-19.74, 3.228, -0.09848), (-19.74, 3.228, 0.1932), (-19.74, 3.003, 0.1932), (-19.74, 3.003, -0.09848), (-21.88, 3.03, -0.09848), (-21.88, 3.03, 0.1932), (-21.84, 2.808, 0.1932), (-21.84, 2.808, -0.09848), (-24.01, 2.282, -0.09848), (-24.01, 2.282, 0.1932), (-23.9, 2.084, 0.1932), (-23.9, 2.084, -0.09848), (-25.75, 0.9037, -0.09848), (-25.75, 0.9037, 0.1932), (-25.59, 0.751, 0.1932), (-25.59, 0.751, -0.09848), (-27.22, -1.196, -0.09848), (-27.22, -1.196, 0.1932), (-27.02, -1.296, 0.1932), (-27.02, -1.296, -0.09848), (-27.79, -3.186, -0.09848), (-27.79, -3.186, 0.1932), (-27.57, -3.227, 0.1932), (-27.57, -3.227, -0.09848), (-28.02, -5.433, -0.09848), (-28.02, -5.433, 0.1932), (-27.8, -5.433, 0.1932), (-27.8, -5.433, -0.09848), (-21.79, -19.85, 0.1932), (-21.57, -19.85, 0.1932), (-21.57, -19.85, -0.09848), (-21.79, -19.85, -0.09848), (-28.02, -19.85, 0.1932), (-28.02, -19.85, -0.09848), (-27.79, -19.85, 0.1932), (-27.79, -19.85, -0.09848), (-27.79, -29.17, -0.09848)], [], [(1, 0, 16, 17), (0, 1, 3, 2), (2, 3, 7, 5), (0, 2, 5, 6), (3, 1, 4, 7), (8, 9, 45, 44), (8, 10, 11, 9), (10, 13, 15, 11), (8, 14, 13, 10), (11, 15, 12, 9), (16, 19, 23, 20), (0, 6, 19, 16), (4, 1, 17, 18), (6, 4, 18, 19), (20, 23, 27, 24), (18, 17, 21, 22), (19, 18, 22, 23), (17, 16, 20, 21), (27, 26, 30, 31), (22, 21, 25, 26), (23, 22, 26, 27), (21, 20, 24, 25), (28, 31, 35, 32), (25, 24, 28, 29), (24, 27, 31, 28), (26, 25, 29, 30), (34, 33, 37, 38), (30, 29, 33, 34), (31, 30, 34, 35), (29, 28, 32, 33), (39, 38, 42, 43), (35, 34, 38, 39), (33, 32, 36, 37), (32, 35, 39, 36), (43, 42, 41, 40), (37, 36, 40, 41), (36, 39, 43, 40), (38, 37, 41, 42), (47, 44, 48, 51), (14, 8, 44, 47), (9, 12, 46, 45), (12, 14, 47, 46), (51, 48, 52, 55), (45, 46, 50, 49), (46, 47, 51, 50), (44, 45, 49, 48), (54, 55, 59, 58), (49, 50, 54, 53), (50, 51, 55, 54), (48, 49, 53, 52), (59, 56, 60, 63), (52, 53, 57, 56), (55, 52, 56, 59), (53, 54, 58, 57), (61, 62, 66, 65), (57, 58, 62, 61), (58, 59, 63, 62), (56, 57, 61, 60), (66, 67, 71, 70), (62, 63, 67, 66), (60, 61, 65, 64), (63, 60, 64, 67), (71, 68, 69, 70), (64, 65, 69, 68), (67, 64, 68, 71), (65, 66, 70, 69), (41, 73, 72, 42), (69, 70, 78, 76), (74, 73, 41, 40), (75, 74, 40, 43), (76, 77, 68, 69), (77, 79, 71, 68), (5, 7, 4, 6), (42, 72, 75, 43), (73, 74, 75, 72), (13, 14, 12, 15), (78, 70, 71, 79), (76, 78, 79, 77)])
_uv = me_cube_003.uv_layers.new(name='UVMap')
_uv.uv.foreach_set('vector', [0.625, 0.25, 0.375, 0.25, 0.375, 0.25, 0.625, 0.25, 0.375, 0.25, 0.625, 0.25, 0.625, 0.5, 0.375, 0.5, 0.375, 0.5, 0.625, 0.5, 0.625, 0.5087, 0.375, 0.5087, 0.125, 0.5, 0.375, 0.5, 0.375, 0.5087, 0.125, 0.5087, 0.625, 0.5, 0.875, 0.5, 0.875, 0.5087, 0.625, 0.5087, 0.375, 0.25, 0.625, 0.25, 0.625, 0.25, 0.375, 0.25, 0.375, 0.25, 0.375, 0.5, 0.625, 0.5, 0.625, 0.25, 0.375, 0.5, 0.375, 0.5087, 0.625, 0.5087, 0.625, 0.5, 0.125, 0.5, 0.125, 0.5087, 0.375, 0.5087, 0.375, 0.5, 0.625, 0.5, 0.625, 0.5087, 0.875, 0.5087, 0.875, 0.5, 0.125, 0.5, 0.125, 0.5087, 0.125, 0.5087, 0.125, 0.5, 0.125, 0.5, 0.125, 0.5087, 0.125, 0.5087, 0.125, 0.5, 0.875, 0.5087, 0.875, 0.5, 0.875, 0.5, 0.875, 0.5087, 0.0, 0.0, 0.0, 0.0, 0.0, 0.0, 0.0, 0.0, 0.125, 0.5, 0.125, 0.5087, 0.125, 0.5087, 0.125, 0.5, 0.875, 0.5087, 0.875, 0.5, 0.875, 0.5, 0.875, 0.5087, 0.0, 0.0, 0.0, 0.0, 0.0, 0.0, 0.0, 0.0, 0.625, 0.25, 0.375, 0.25, 0.375, 0.25, 0.625, 0.25, 0.0, 0.0, 0.0, 0.0, 0.0, 0.0, 0.0, 0.0, 0.875, 0.5087, 0.875, 0.5, 0.875, 0.5, 0.875, 0.5087, 0.0, 0.0, 0.0, 0.0, 0.0, 0.0, 0.0, 0.0, 0.625, 0.25, 0.375, 0.25, 0.375, 0.25, 0.625, 0.25, 0.125, 0.5, 0.125, 0.5087, 0.125, 0.5087, 0.125, 0.5, 0.625, 0.25, 0.375, 0.25, 0.375, 0.25, 0.625, 0.25, 0.125, 0.5, 0.125, 0.5087, 0.125, 0.5087, 0.125, 0.5, 0.875, 0.5087, 0.875, 0.5, 0.875, 0.5, 0.875, 0.5087, 0.875, 0.5087, 0.875, 0.5, 0.875, 0.5, 0.875, 0.5087, 0.875, 0.5087, 0.875, 0.5, 0.875, 0.5, 0.875, 0.5087, 0.0, 0.0, 0.0, 0.0, 0.0, 0.0, 0.0, 0.0, 0.625, 0.25, 0.375, 0.25, 0.375, 0.25, 0.625, 0.25, 0.0, 0.0, 0.0, 0.0, 0.0, 0.0, 0.0, 0.0, 0.0, 0.0, 0.0, 0.0, 0.0, 0.0, 0.0, 0.0, 0.625, 0.25, 0.375, 0.25, 0.375, 0.25, 0.625, 0.25, 0.125, 0.5, 0.125, 0.5087, 0.125, 0.5087, 0.125, 0.5, 0.375, 0.2413, 0.625, 0.2413, 0.625, 0.25, 0.375, 0.25, 0.625, 0.25, 0.375, 0.25, 0.375, 0.25, 0.625, 0.25, 0.125, 0.5, 0.125, 0.5087, 0.125, 0.5087, 0.125, 0.5, 0.875, 0.5087, 0.875, 0.5, 0.875, 0.5, 0.875, 0.5087, 0.125, 0.5087, 0.125, 0.5, 0.125, 0.5, 0.125, 0.5087, 0.125, 0.5087, 0.125, 0.5, 0.125, 0.5, 0.125, 0.5087, 0.875, 0.5, 0.875, 0.5087, 0.875, 0.5087, 0.875, 0.5, 0.0, 0.0, 0.0, 0.0, 0.0, 0.0, 0.0, 0.0, 0.125, 0.5087, 0.125, 0.5, 0.125, 0.5, 0.125, 0.5087, 0.875, 0.5, 0.875, 0.5087, 0.875, 0.5087, 0.875, 0.5, 0.0, 0.0, 0.0, 0.0, 0.0, 0.0, 0.0, 0.0, 0.375, 0.25, 0.625, 0.25, 0.625, 0.25, 0.375, 0.25, 0.0, 0.0, 0.0, 0.0, 0.0, 0.0, 0.0, 0.0, 0.875, 0.5, 0.875, 0.5087, 0.875, 0.5087, 0.875, 0.5, 0.0, 0.0, 0.0, 0.0, 0.0, 0.0, 0.0, 0.0, 0.375, 0.25, 0.625, 0.25, 0.625, 0.25, 0.375, 0.25, 0.125, 0.5087, 0.125, 0.5, 0.125, 0.5, 0.125, 0.5087, 0.375, 0.25, 0.625, 0.25, 0.625, 0.25, 0.375, 0.25, 0.125, 0.5087, 0.125, 0.5, 0.125, 0.5, 0.125, 0.5087, 0.875, 0.5, 0.875, 0.5087, 0.875, 0.5087, 0.875, 0.5, 0.875, 0.5, 0.875, 0.5087, 0.875, 0.5087, 0.875, 0.5, 0.875, 0.5, 0.875, 0.5087, 0.875, 0.5087, 0.875, 0.5, 0.0, 0.0, 0.0, 0.0, 0.0, 0.0, 0.0, 0.0, 0.375, 0.25, 0.625, 0.25, 0.625, 0.25, 0.375, 0.25, 0.0, 0.0, 0.0, 0.0, 0.0, 0.0, 0.0, 0.0, 0.0, 0.0, 0.0, 0.0, 0.0, 0.0, 0.0, 0.0, 0.375, 0.25, 0.625, 0.25, 0.625, 0.25, 0.375, 0.25, 0.125, 0.5087, 0.125, 0.5, 0.125, 0.5, 0.125, 0.5087, 0.375, 0.2413, 0.375, 0.25, 0.625, 0.25, 0.625, 0.2413, 0.375, 0.25, 0.625, 0.25, 0.625, 0.25, 0.375, 0.25, 0.125, 0.5087, 0.125, 0.5, 0.125, 0.5, 0.125, 0.5087, 0.875, 0.5, 0.875, 0.5087, 0.875, 0.5087, 0.875, 0.5, 0.625, 0.5, 0.7083, 0.5, 0.7083, 0.5087, 0.625, 0.5087, 0.625, 0.5, 0.625, 0.5087, 0.7083, 0.5087, 0.7083, 0.5, 0.375, 0.4167, 0.625, 0.4167, 0.625, 0.5, 0.375, 0.5, 0.2917, 0.5087, 0.2917, 0.5, 0.375, 0.5, 0.375, 0.5087, 0.625, 0.4167, 0.375, 0.4167, 0.375, 0.5, 0.625, 0.5, 0.2917, 0.5, 0.2917, 0.5087, 0.375, 0.5087, 0.375, 0.5, 0.375, 0.5087, 0.625, 0.5087, 0.0, 0.0, 0.125, 0.5087, 0.0, 0.0, 0.0, 0.0, 0.0, 0.0, 0.0, 0.0, 0.625, 0.4167, 0.375, 0.4167, 0.2917, 0.5087, 0.0, 0.0, 0.375, 0.5087, 0.125, 0.5087, 0.0, 0.0, 0.625, 0.5087, 0.0, 0.0, 0.0, 0.0, 0.0, 0.0, 0.0, 0.0, 0.625, 0.4167, 0.0, 0.0, 0.2917, 0.5087, 0.375, 0.4167])
me_cube_003.materials.append(mat_neon)
me_cube_003.use_remesh_fix_poles = True
me_cube_003.use_remesh_preserve_attributes = False
me_cube_003.update()
me_cube_004 = bpy.data.meshes.new('Cube.004')
me_cube_004.from_pydata([(-2.111, -0.9973, 0.09623), (-4.222, -0.9973, 0.09623), (-6.332, -0.9973, 0.09623), (-8.443, -0.9973, 0.09623), (-10.55, -0.9973, 0.09623), (-12.66, -0.9973, 0.09623), (-14.78, -0.9973, 0.09623), (-16.89, -0.9973, 0.09623), (-16.89, -0.9973, 0.1167), (-14.78, -0.9973, 0.1167), (-12.66, -0.9973, 0.1167), (-10.55, -0.9973, 0.1167), (-8.443, -0.9973, 0.1167), (-6.332, -0.9973, 0.1167), (-4.222, -0.9973, 0.1167), (-2.111, -0.9973, 0.1167), (-16.89, -1.102, 0.1167), (-14.78, -1.102, 0.1167), (-12.66, -1.102, 0.1167), (-10.55, -1.102, 0.1167), (-8.443, -1.102, 0.1167), (-6.332, -1.102, 0.1167), (-4.222, -1.102, 0.1167), (-2.111, -1.102, 0.1167), (-2.111, -1.102, 0.09623), (-4.222, -1.102, 0.09623), (-6.332, -1.102, 0.09623), (-8.443, -1.102, 0.09623), (-10.55, -1.102, 0.09623), (-12.66, -1.102, 0.09623), (-14.78, -1.102, 0.09623), (-16.89, -1.102, 0.09623), (-2.111, -0.8984, 0.09623), (-4.222, -0.8984, 0.09623), (-6.332, -0.8984, 0.09623), (-8.443, -0.8984, 0.09623), (-10.55, -0.8984, 0.09623), (-12.66, -0.8984, 0.09623), (-14.78, -0.8984, 0.09623), (-16.89, -0.8984, 0.09623), (-16.89, -0.8984, 0.1167), (-14.78, -0.8984, 0.1167), (-12.66, -0.8984, 0.1167), (-10.55, -0.8984, 0.1167), (-8.443, -0.8984, 0.1167), (-6.332, -0.8984, 0.1167), (-4.222, -0.8984, 0.1167), (-2.111, -0.8984, 0.1167), (-2.111, 1.003, 0.09623), (-4.222, 1.003, 0.09623), (-6.332, 1.003, 0.09623), (-8.443, 1.003, 0.09623), (-10.55, 1.003, 0.09623), (-12.66, 1.003, 0.09623), (-14.78, 1.003, 0.09623), (-16.89, 1.003, 0.09623), (-16.89, 1.003, 0.1167), (-14.78, 1.003, 0.1167), (-12.66, 1.003, 0.1167), (-10.55, 1.003, 0.1167), (-8.443, 1.003, 0.1167), (-6.332, 1.003, 0.1167), (-4.222, 1.003, 0.1167), (-2.111, 1.003, 0.1167), (-16.89, 1.107, 0.1167), (-14.78, 1.107, 0.1167), (-12.66, 1.107, 0.1167), (-10.55, 1.107, 0.1167), (-8.443, 1.107, 0.1167), (-6.332, 1.107, 0.1167), (-4.222, 1.107, 0.1167), (-2.111, 1.107, 0.1167), (-2.111, 1.107, 0.09623), (-4.222, 1.107, 0.09623), (-6.332, 1.107, 0.09623), (-8.443, 1.107, 0.09623), (-10.55, 1.107, 0.09623), (-12.66, 1.107, 0.09623), (-14.78, 1.107, 0.09623), (-16.89, 1.107, 0.09623), (-2.111, 0.9039, 0.09623), (-4.222, 0.9039, 0.09623), (-6.332, 0.9039, 0.09623), (-8.443, 0.9039, 0.09623), (-10.55, 0.9039, 0.09623), (-12.66, 0.9038, 0.09623), (-14.78, 0.9038, 0.09623), (-16.89, 0.9038, 0.09623), (-16.89, 0.9038, 0.1167), (-14.78, 0.9038, 0.1167), (-12.66, 0.9038, 0.1167), (-10.55, 0.9039, 0.1167), (-8.443, 0.9039, 0.1167), (-6.332, 0.9039, 0.1167), (-4.222, 0.9039, 0.1167), (-2.111, 0.9039, 0.1167)], [], [(15, 14, 46, 47), (13, 12, 44, 45), (11, 10, 42, 43), (9, 8, 40, 41), (7, 6, 38, 39), (5, 4, 36, 37), (3, 2, 34, 35), (1, 0, 32, 33), (23, 22, 14, 15), (21, 20, 12, 13), (19, 18, 10, 11), (17, 16, 8, 9), (31, 30, 6, 7), (29, 28, 4, 5), (27, 26, 2, 3), (25, 24, 0, 1), (16, 17, 30, 31), (18, 19, 28, 29), (20, 21, 26, 27), (22, 23, 24, 25), (39, 38, 41, 40), (37, 36, 43, 42), (35, 34, 45, 44), (33, 32, 47, 46), (63, 95, 94, 62), (61, 93, 92, 60), (59, 91, 90, 58), (57, 89, 88, 56), (55, 87, 86, 54), (53, 85, 84, 52), (51, 83, 82, 50), (49, 81, 80, 48), (71, 63, 62, 70), (69, 61, 60, 68), (67, 59, 58, 66), (65, 57, 56, 64), (79, 55, 54, 78), (77, 53, 52, 76), (75, 51, 50, 74), (73, 49, 48, 72), (64, 79, 78, 65), (66, 77, 76, 67), (68, 75, 74, 69), (70, 73, 72, 71), (87, 88, 89, 86), (85, 90, 91, 84), (83, 92, 93, 82), (81, 94, 95, 80)])
_uv = me_cube_004.uv_layers.new(name='UVMap')
_uv.uv.foreach_set('vector', [0.7639, 0.5862, 0.7778, 0.5862, 0.7778, 0.5901, 0.7639, 0.5901, 0.7917, 0.5862, 0.8056, 0.5862, 0.8056, 0.5901, 0.7917, 0.5901, 0.8194, 0.5862, 0.8333, 0.5862, 0.8333, 0.5901, 0.8194, 0.5901, 0.8472, 0.5862, 0.8611, 0.5862, 0.8611, 0.5901, 0.8472, 0.5901, 0.1389, 0.5862, 0.1528, 0.5862, 0.1528, 0.5901, 0.1389, 0.5901, 0.1667, 0.5862, 0.1806, 0.5862, 0.1806, 0.5901, 0.1667, 0.5901, 0.1944, 0.5862, 0.2083, 0.5862, 0.2083, 0.5901, 0.1944, 0.5901, 0.2222, 0.5862, 0.2361, 0.5862, 0.2361, 0.5901, 0.2222, 0.5901, 0.7639, 0.5822, 0.7778, 0.5822, 0.7778, 0.5862, 0.7639, 0.5862, 0.7917, 0.5822, 0.8056, 0.5822, 0.8056, 0.5862, 0.7917, 0.5862, 0.8194, 0.5822, 0.8333, 0.5822, 0.8333, 0.5862, 0.8194, 0.5862, 0.8472, 0.5822, 0.8611, 0.5822, 0.8611, 0.5862, 0.8472, 0.5862, 0.1389, 0.5822, 0.1528, 0.5822, 0.1528, 0.5862, 0.1389, 0.5862, 0.1667, 0.5822, 0.1806, 0.5822, 0.1806, 0.5862, 0.1667, 0.5862, 0.1944, 0.5822, 0.2083, 0.5822, 0.2083, 0.5862, 0.1944, 0.5862, 0.2222, 0.5822, 0.2361, 0.5822, 0.2361, 0.5862, 0.2222, 0.5862, 0.625, 0.1908, 0.625, 0.2138, 0.375, 0.2138, 0.375, 0.1908, 0.625, 0.2369, 0.625, 0.2599, 0.375, 0.2599, 0.375, 0.2369, 0.625, 0.2829, 0.625, 0.3059, 0.375, 0.3059, 0.375, 0.2829, 0.625, 0.329, 0.625, 0.352, 0.375, 0.352, 0.375, 0.329, 0.1389, 0.5901, 0.1528, 0.5901, 0.8472, 0.5901, 0.8611, 0.5901, 0.1667, 0.5901, 0.1806, 0.5901, 0.8194, 0.5901, 0.8333, 0.5901, 0.1944, 0.5901, 0.2083, 0.5901, 0.7917, 0.5901, 0.8056, 0.5901, 0.2222, 0.5901, 0.2361, 0.5901, 0.7639, 0.5901, 0.7778, 0.5901, 0.7639, 0.5862, 0.7639, 0.5901, 0.7778, 0.5901, 0.7778, 0.5862, 0.7917, 0.5862, 0.7917, 0.5901, 0.8056, 0.5901, 0.8056, 0.5862, 0.8194, 0.5862, 0.8194, 0.5901, 0.8333, 0.5901, 0.8333, 0.5862, 0.8472, 0.5862, 0.8472, 0.5901, 0.8611, 0.5901, 0.8611, 0.5862, 0.1389, 0.5862, 0.1389, 0.5901, 0.1528, 0.5901, 0.1528, 0.5862, 0.1667, 0.5862, 0.1667, 0.5901, 0.1806, 0.5901, 0.1806, 0.5862, 0.1944, 0.5862, 0.1944, 0.5901, 0.2083, 0.5901, 0.2083, 0.5862, 0.2222, 0.5862, 0.2222, 0.5901, 0.2361, 0.5901, 0.2361, 0.5862, 0.7639, 0.5822, 0.7639, 0.5862, 0.7778, 0.5862, 0.7778, 0.5822, 0.7917, 0.5822, 0.7917, 0.5862, 0.8056, 0.5862, 0.8056, 0.5822, 0.8194, 0.5822, 0.8194, 0.5862, 0.8333, 0.5862, 0.8333, 0.5822, 0.8472, 0.5822, 0.8472, 0.5862, 0.8611, 0.5862, 0.8611, 0.5822, 0.1389, 0.5822, 0.1389, 0.5862, 0.1528, 0.5862, 0.1528, 0.5822, 0.1667, 0.5822, 0.1667, 0.5862, 0.1806, 0.5862, 0.1806, 0.5822, 0.1944, 0.5822, 0.1944, 0.5862, 0.2083, 0.5862, 0.2083, 0.5822, 0.2222, 0.5822, 0.2222, 0.5862, 0.2361, 0.5862, 0.2361, 0.5822, 0.625, 0.1908, 0.375, 0.1908, 0.375, 0.2138, 0.625, 0.2138, 0.625, 0.2369, 0.375, 0.2369, 0.375, 0.2599, 0.625, 0.2599, 0.625, 0.2829, 0.375, 0.2829, 0.375, 0.3059, 0.625, 0.3059, 0.625, 0.329, 0.375, 0.329, 0.375, 0.352, 0.625, 0.352, 0.1389, 0.5901, 0.8611, 0.5901, 0.8472, 0.5901, 0.1528, 0.5901, 0.1667, 0.5901, 0.8333, 0.5901, 0.8194, 0.5901, 0.1806, 0.5901, 0.1944, 0.5901, 0.8056, 0.5901, 0.7917, 0.5901, 0.2083, 0.5901, 0.2222, 0.5901, 0.7778, 0.5901, 0.7639, 0.5901, 0.2361, 0.5901])
me_cube_004.materials.append(mat_neon)
me_cube_004.use_remesh_fix_poles = True
me_cube_004.use_remesh_preserve_attributes = False
me_cube_004.update()
me_cube_002 = bpy.data.meshes.new('Cube.002')
me_cube_002.from_pydata([(-21.79, -5.453, -0.09935), (-21.79, -5.453, 0.09935), (-23.79, -5.453, 0.09935), (-23.79, -5.453, -0.09935), (-23.69, -5.453, -0.09935), (-23.69, -5.453, 0.09935), (-23.89, -5.453, 0.09935), (-23.89, -5.453, -0.09935), (-24.79, -5.453, -0.09935), (-24.79, -5.453, 0.09935), (-27.8, -5.453, -0.09935), (-27.8, -5.453, 0.09935), (-25.79, -5.453, 0.09935), (-25.79, -5.453, -0.09935), (-25.9, -5.453, -0.09935), (-25.9, -5.453, 0.09935), (-25.7, -5.453, 0.09935), (-25.7, -5.453, -0.09935), (-23.7, -19.85, -0.09472), (-21.8, -19.85, -0.09472), (-21.8, -19.85, 0.104), (-23.7, -19.85, 0.104), (-23.8, -19.85, -0.09472), (-23.9, -19.85, -0.09472), (-23.9, -19.85, 0.104), (-23.8, -19.85, 0.104), (-24.8, -19.85, 0.104), (-24.8, -19.85, -0.09472), (-25.7, -19.85, 0.104), (-25.7, -19.85, -0.09472), (-25.91, -19.85, 0.104), (-27.8, -19.85, 0.03903), (-27.8, -19.85, -0.09472), (-25.8, -19.85, 0.104), (-25.91, -19.85, -0.09472), (-25.8, -19.85, -0.09472), (-27.8, -19.85, 0.104)], [], [(6, 24, 26, 9), (7, 6, 9, 8), (4, 5, 2, 3), (5, 21, 25, 2), (0, 19, 20, 1), (1, 20, 21, 5), (0, 1, 5, 4), (3, 2, 6, 7), (2, 25, 24, 6), (16, 9, 26, 28), (17, 8, 9, 16), (14, 13, 12, 15), (15, 12, 33, 30), (10, 11, 36, 31, 32), (11, 15, 30, 36), (10, 14, 15, 11), (13, 17, 16, 12), (12, 16, 28, 33), (27, 23, 7, 8), (34, 35, 13, 14), (29, 27, 8, 17), (35, 29, 17, 13), (32, 34, 14, 10), (23, 22, 3, 7), (18, 19, 0, 4), (27, 26, 9, 8), (20, 19, 18, 22, 23, 27, 26, 24, 25, 21), (32, 31, 36, 30, 33, 28, 26, 27, 29, 35, 34), (22, 18, 4, 3)])
_uv = me_cube_002.uv_layers.new(name='UVMap')
_uv.uv.foreach_set('vector', [0.625, 0.5901, 0.704, 0.5901, 0.704, 0.625, 0.625, 0.625, 0.375, 0.5901, 0.625, 0.5901, 0.625, 0.625, 0.375, 0.625, 0.375, 0.5822, 0.625, 0.5822, 0.625, 0.5862, 0.375, 0.5862, 0.625, 0.5822, 0.704, 0.5822, 0.704, 0.5862, 0.625, 0.5862, 0.375, 0.5087, 0.2959, 0.5087, 0.625, 0.4241, 0.625, 0.5087, 0.625, 0.5087, 0.7041, 0.5087, 0.704, 0.5822, 0.625, 0.5822, 0.375, 0.5087, 0.625, 0.5087, 0.625, 0.5822, 0.375, 0.5822, 0.375, 0.5862, 0.625, 0.5862, 0.625, 0.5901, 0.375, 0.5901, 0.625, 0.5862, 0.704, 0.5862, 0.704, 0.5901, 0.625, 0.5901, 0.625, 0.5901, 0.625, 0.625, 0.704, 0.625, 0.704, 0.5901, 0.375, 0.5901, 0.375, 0.625, 0.625, 0.625, 0.625, 0.5901, 0.375, 0.5822, 0.375, 0.5862, 0.625, 0.5862, 0.625, 0.5822, 0.625, 0.5822, 0.625, 0.5862, 0.7039, 0.5862, 0.7039, 0.5822, 0.375, 0.5087, 0.625, 0.5087, 0.625, 0.4243, 0.516, 0.4535, 0.2961, 0.5087, 0.625, 0.5087, 0.625, 0.5822, 0.7039, 0.5822, 0.7039, 0.5087, 0.375, 0.5087, 0.375, 0.5822, 0.625, 0.5822, 0.625, 0.5087, 0.375, 0.5862, 0.375, 0.5901, 0.625, 0.5901, 0.625, 0.5862, 0.625, 0.5862, 0.625, 0.5901, 0.704, 0.5901, 0.7039, 0.5862, 0.296, 0.625, 0.296, 0.5901, 0.375, 0.5901, 0.375, 0.625, 0.2961, 0.5822, 0.2961, 0.5862, 0.375, 0.5862, 0.375, 0.5822, 0.296, 0.5901, 0.296, 0.625, 0.375, 0.625, 0.375, 0.5901, 0.2961, 0.5862, 0.296, 0.5901, 0.375, 0.5901, 0.375, 0.5862, 0.2961, 0.5087, 0.2961, 0.5822, 0.375, 0.5822, 0.375, 0.5087, 0.296, 0.5901, 0.296, 0.5862, 0.375, 0.5862, 0.375, 0.5901, 0.296, 0.5822, 0.2959, 0.5087, 0.375, 0.5087, 0.375, 0.5822, 0.375, 0.467, 0.625, 0.467, 0.625, 0.625, 0.375, 0.625, 0.4978, 0.314, 0.5022, 0.314, 0.5022, 0.3568, 0.5022, 0.3592, 0.5022, 0.3614, 0.5022, 0.3818, 0.4978, 0.3818, 0.4978, 0.3614, 0.4978, 0.3592, 0.4978, 0.3568, 0.5022, 0.4497, 0.4992, 0.4497, 0.4978, 0.4497, 0.4978, 0.4068, 0.4978, 0.4045, 0.4978, 0.4022, 0.4978, 0.3818, 0.5022, 0.3818, 0.5022, 0.4022, 0.5022, 0.4045, 0.5022, 0.4068, 0.296, 0.5862, 0.296, 0.5822, 0.375, 0.5822, 0.375, 0.5862])
me_cube_002.materials.append(mat_car_road)
me_cube_002.use_remesh_fix_poles = True
me_cube_002.use_remesh_preserve_attributes = False
me_cube_002.update()
me_cube_006 = bpy.data.meshes.new('Cube.006')
me_cube_006.from_pydata([(-23.79, -5.453, 0.1159), (-23.79, -5.453, 0.09546), (-23.69, -5.453, 0.09546), (-23.69, -5.453, 0.1159), (-23.89, -5.453, 0.1159), (-23.89, -5.453, 0.09546), (-23.79, -7.564, 0.09546), (-23.79, -9.675, 0.09546), (-23.79, -11.79, 0.09546), (-23.79, -13.9, 0.09546), (-23.79, -16.01, 0.09546), (-23.79, -16.01, 0.1159), (-23.79, -13.9, 0.1159), (-23.79, -11.79, 0.1159), (-23.79, -9.675, 0.1159), (-23.79, -7.564, 0.1159), (-23.69, -16.01, 0.1159), (-23.69, -13.9, 0.1159), (-23.69, -11.79, 0.1159), (-23.69, -9.675, 0.1159), (-23.69, -7.564, 0.1159), (-23.69, -7.564, 0.09546), (-23.69, -9.675, 0.09546), (-23.69, -11.79, 0.09546), (-23.69, -13.9, 0.09546), (-23.69, -16.01, 0.09546), (-23.89, -7.564, 0.09546), (-23.89, -9.675, 0.09546), (-23.89, -11.79, 0.09546), (-23.89, -13.9, 0.09546), (-23.89, -16.01, 0.09546), (-23.89, -16.01, 0.1159), (-23.89, -13.9, 0.1159), (-23.89, -11.79, 0.1159), (-23.89, -9.675, 0.1159), (-23.89, -7.564, 0.1159), (-25.79, -5.453, 0.1159), (-25.79, -5.453, 0.09546), (-25.9, -5.453, 0.09546), (-25.9, -5.453, 0.1159), (-25.7, -5.453, 0.1159), (-25.7, -5.453, 0.09546), (-25.79, -7.564, 0.09546), (-25.79, -9.675, 0.09546), (-25.79, -11.79, 0.09546), (-25.79, -13.9, 0.09546), (-25.79, -16.01, 0.09546), (-25.79, -16.01, 0.1159), (-25.79, -13.9, 0.1159), (-25.79, -11.79, 0.1159), (-25.79, -9.675, 0.1159), (-25.79, -7.564, 0.1159), (-25.9, -16.01, 0.1159), (-25.9, -13.9, 0.1159), (-25.9, -11.79, 0.1159), (-25.9, -9.675, 0.1159), (-25.9, -7.564, 0.1159), (-25.9, -7.564, 0.09546), (-25.9, -9.675, 0.09546), (-25.9, -11.79, 0.09546), (-25.9, -13.9, 0.09546), (-25.9, -16.01, 0.09546), (-25.7, -7.564, 0.09546), (-25.7, -9.675, 0.09546), (-25.7, -11.79, 0.09546), (-25.7, -13.9, 0.09546), (-25.7, -16.01, 0.09546), (-25.7, -16.01, 0.1159), (-25.7, -13.9, 0.1159), (-25.7, -11.79, 0.1159), (-25.7, -9.675, 0.1159), (-25.7, -7.564, 0.1159)], [], [(26, 5, 4, 35), (20, 3, 2, 21), (2, 3, 0, 1), (21, 2, 1, 6), (1, 0, 4, 5), (6, 1, 5, 26), (0, 15, 35, 4), (14, 13, 33, 34), (12, 11, 31, 32), (10, 9, 29, 30), (8, 7, 27, 28), (3, 20, 15, 0), (19, 18, 13, 14), (17, 16, 11, 12), (25, 24, 9, 10), (23, 22, 7, 8), (16, 17, 24, 25), (18, 19, 22, 23), (30, 29, 32, 31), (28, 27, 34, 33), (62, 71, 40, 41), (56, 57, 38, 39), (38, 37, 36, 39), (57, 42, 37, 38), (37, 41, 40, 36), (42, 62, 41, 37), (36, 40, 71, 51), (50, 70, 69, 49), (48, 68, 67, 47), (46, 66, 65, 45), (44, 64, 63, 43), (39, 36, 51, 56), (55, 50, 49, 54), (53, 48, 47, 52), (61, 46, 45, 60), (59, 44, 43, 58), (52, 61, 60, 53), (54, 59, 58, 55), (66, 67, 68, 65), (64, 69, 70, 63)])
_uv = me_cube_006.uv_layers.new(name='UVMap')
_uv.uv.foreach_set('vector', [0.3611, 0.5901, 0.375, 0.5901, 0.625, 0.5901, 0.6389, 0.5901, 0.625, 0.5592, 0.625, 0.5822, 0.375, 0.5822, 0.375, 0.5592, 0.375, 0.5822, 0.625, 0.5822, 0.625, 0.5862, 0.375, 0.5862, 0.3611, 0.5822, 0.375, 0.5822, 0.375, 0.5862, 0.3611, 0.5862, 0.375, 0.5862, 0.625, 0.5862, 0.625, 0.5901, 0.375, 0.5901, 0.3611, 0.5862, 0.375, 0.5862, 0.375, 0.5901, 0.3611, 0.5901, 0.625, 0.5862, 0.6389, 0.5862, 0.6389, 0.5901, 0.625, 0.5901, 0.6528, 0.5862, 0.6667, 0.5862, 0.6667, 0.5901, 0.6528, 0.5901, 0.6806, 0.5862, 0.6944, 0.5862, 0.6944, 0.5901, 0.6806, 0.5901, 0.3056, 0.5862, 0.3194, 0.5862, 0.3194, 0.5901, 0.3056, 0.5901, 0.3333, 0.5862, 0.3472, 0.5862, 0.3472, 0.5901, 0.3333, 0.5901, 0.625, 0.5822, 0.6389, 0.5822, 0.6389, 0.5862, 0.625, 0.5862, 0.6528, 0.5822, 0.6667, 0.5822, 0.6667, 0.5862, 0.6528, 0.5862, 0.6806, 0.5822, 0.6944, 0.5822, 0.6944, 0.5862, 0.6806, 0.5862, 0.3056, 0.5822, 0.3194, 0.5822, 0.3194, 0.5862, 0.3056, 0.5862, 0.3333, 0.5822, 0.3472, 0.5822, 0.3472, 0.5862, 0.3333, 0.5862, 0.625, 0.4671, 0.625, 0.4901, 0.375, 0.4901, 0.375, 0.4671, 0.625, 0.5131, 0.625, 0.5362, 0.375, 0.5362, 0.375, 0.5131, 0.3056, 0.5901, 0.3194, 0.5901, 0.6806, 0.5901, 0.6944, 0.5901, 0.3333, 0.5901, 0.3472, 0.5901, 0.6528, 0.5901, 0.6667, 0.5901, 0.3611, 0.5901, 0.6389, 0.5901, 0.625, 0.5901, 0.375, 0.5901, 0.625, 0.5592, 0.375, 0.5592, 0.375, 0.5822, 0.625, 0.5822, 0.375, 0.5822, 0.375, 0.5862, 0.625, 0.5862, 0.625, 0.5822, 0.3611, 0.5822, 0.3611, 0.5862, 0.375, 0.5862, 0.375, 0.5822, 0.375, 0.5862, 0.375, 0.5901, 0.625, 0.5901, 0.625, 0.5862, 0.3611, 0.5862, 0.3611, 0.5901, 0.375, 0.5901, 0.375, 0.5862, 0.625, 0.5862, 0.625, 0.5901, 0.6389, 0.5901, 0.6389, 0.5862, 0.6528, 0.5862, 0.6528, 0.5901, 0.6667, 0.5901, 0.6667, 0.5862, 0.6806, 0.5862, 0.6806, 0.5901, 0.6944, 0.5901, 0.6944, 0.5862, 0.3056, 0.5862, 0.3056, 0.5901, 0.3194, 0.5901, 0.3194, 0.5862, 0.3333, 0.5862, 0.3333, 0.5901, 0.3472, 0.5901, 0.3472, 0.5862, 0.625, 0.5822, 0.625, 0.5862, 0.6389, 0.5862, 0.6389, 0.5822, 0.6528, 0.5822, 0.6528, 0.5862, 0.6667, 0.5862, 0.6667, 0.5822, 0.6806, 0.5822, 0.6806, 0.5862, 0.6944, 0.5862, 0.6944, 0.5822, 0.3056, 0.5822, 0.3056, 0.5862, 0.3194, 0.5862, 0.3194, 0.5822, 0.3333, 0.5822, 0.3333, 0.5862, 0.3472, 0.5862, 0.3472, 0.5822, 0.625, 0.4671, 0.375, 0.4671, 0.375, 0.4901, 0.625, 0.4901, 0.625, 0.5131, 0.375, 0.5131, 0.375, 0.5362, 0.625, 0.5362, 0.3056, 0.5901, 0.6944, 0.5901, 0.6806, 0.5901, 0.3194, 0.5901, 0.3333, 0.5901, 0.6667, 0.5901, 0.6528, 0.5901, 0.3472, 0.5901])
me_cube_006.materials.append(mat_neon)
me_cube_006.use_remesh_fix_poles = True
me_cube_006.use_remesh_preserve_attributes = False
me_cube_006.update()
me_cube_007 = bpy.data.meshes.new('Cube.007')
me_cube_007.from_pydata([(-19.69, -0.972, 0.02967), (-19.68, -1.076, 0.02967), (-19.69, -0.8731, 0.02967), (-19.71, 1.028, 0.02967), (-19.72, 1.132, 0.02967), (-19.71, 0.9289, 0.02967), (-21.18, -1.125, 0.02967), (-21.16, -1.228, 0.02967), (-21.2, -1.028, 0.02967), (-21.51, 0.8378, 0.02967), (-21.53, 0.9402, 0.02967), (-21.49, 0.7407, 0.02967), (-22.26, -1.511, 0.02967), (-22.22, -1.605, 0.02967), (-22.3, -1.422, 0.02967), (-23.08, 0.2865, 0.02967), (-23.13, 0.3803, 0.02967), (-23.04, 0.1976, 0.02967), (-22.97, -2.199, 0.02967), (-22.9, -2.276, 0.02967), (-23.04, -2.126, 0.02967), (-24.28, -0.725, 0.02967), (-24.35, -0.6481, 0.02967), (-24.21, -0.7979, 0.02967), (-23.51, -3.221, 0.02967), (-23.41, -3.271, 0.02967), (-23.59, -3.174, 0.02967), (-25.26, -2.261, 0.02967), (-25.35, -2.21, 0.02967), (-25.17, -2.308, 0.02967), (-23.72, -4.31, 0.02967), (-23.62, -4.339, 0.02967), (-23.82, -4.283, 0.02967), (-25.65, -3.767, 0.02967), (-25.75, -3.739, 0.02967), (-25.55, -3.794, 0.02967), (-19.69, -0.8731, 0.1333), (-19.69, -0.972, 0.1333), (-19.68, -1.076, 0.1333), (-21.16, -1.228, 0.1333), (-19.71, 0.9289, 0.1333), (-19.71, 1.028, 0.1333), (-19.72, 1.132, 0.1333), (-21.53, 0.9402, 0.1333), (-23.13, 0.3803, 0.1333), (-21.2, -1.028, 0.1333), (-21.18, -1.125, 0.1333), (-21.49, 0.7407, 0.1333), (-21.51, 0.8378, 0.1333), (-22.3, -1.422, 0.1333), (-22.26, -1.511, 0.1333), (-22.22, -1.605, 0.1333), (-23.04, 0.1976, 0.1333), (-23.08, 0.2865, 0.1333), (-23.04, -2.126, 0.1333), (-22.97, -2.199, 0.1333), (-23.51, -3.221, 0.1333), (-22.9, -2.276, 0.1333), (-23.41, -3.271, 0.1333), (-24.21, -0.7979, 0.1333), (-24.28, -0.725, 0.1333), (-24.35, -0.6481, 0.1333), (-25.35, -2.21, 0.1333), (-23.59, -3.174, 0.1333), (-25.65, -3.767, 0.1333), (-25.26, -2.261, 0.1333), (-25.17, -2.308, 0.1333), (-25.55, -3.794, 0.1333), (-23.62, -4.339, 0.1333), (-23.82, -4.283, 0.1333), (-23.72, -4.31, 0.1333), (-25.75, -3.739, 0.1333)], [], [(2, 8, 6, 0), (6, 12, 13, 7), (8, 14, 12, 6), (4, 10, 9, 3), (3, 9, 11, 5), (0, 6, 7, 1), (9, 15, 17, 11), (10, 16, 15, 9), (18, 24, 25, 19), (26, 32, 30, 24), (28, 34, 33, 27), (27, 33, 35, 29), (21, 27, 29, 23), (22, 28, 27, 21), (20, 26, 24, 18), (24, 30, 31, 25), (36, 37, 46, 45), (46, 39, 51, 50), (45, 46, 50, 49), (42, 41, 48, 43), (41, 40, 47, 48), (37, 38, 39, 46), (48, 47, 52, 53), (43, 48, 53, 44), (55, 57, 58, 56), (63, 56, 70, 69), (62, 65, 64, 71), (65, 66, 67, 64), (60, 59, 66, 65), (61, 60, 65, 62), (54, 55, 56, 63), (56, 58, 68, 70), (5, 11, 47, 40), (35, 33, 64, 67), (3, 5, 40, 41), (22, 21, 60, 61), (12, 14, 49, 50), (33, 34, 71, 64), (4, 3, 41, 42), (13, 12, 50, 51), (32, 26, 63, 69), (16, 10, 43, 44), (17, 15, 53, 52), (34, 28, 62, 71), (15, 16, 44, 53), (7, 13, 51, 39), (29, 35, 67, 66), (11, 17, 52, 47), (14, 8, 45, 49), (25, 31, 68, 58), (20, 18, 55, 54), (23, 29, 66, 59), (18, 19, 57, 55), (8, 2, 36, 45), (26, 20, 54, 63), (2, 0, 37, 36), (19, 25, 58, 57), (30, 32, 69, 70), (0, 1, 38, 37), (21, 23, 59, 60), (10, 4, 42, 43), (31, 30, 70, 68), (1, 7, 39, 38), (28, 22, 61, 62)])
_uv = me_cube_007.uv_layers.new(name='UVMap')
_uv.uv.foreach_set('vector', [0.8664, 0.5901, 0.8725, 0.5901, 0.8725, 0.5862, 0.8664, 0.5862, 0.8725, 0.5862, 0.8744, 0.5862, 0.8744, 0.5822, 0.8725, 0.5822, 0.8725, 0.5901, 0.8744, 0.5901, 0.8744, 0.5862, 0.8725, 0.5862, 0.8664, 0.5822, 0.8725, 0.5822, 0.8725, 0.5862, 0.8664, 0.5862, 0.8664, 0.5862, 0.8725, 0.5862, 0.8725, 0.5901, 0.8664, 0.5901, 0.8664, 0.5862, 0.8725, 0.5862, 0.8725, 0.5822, 0.8664, 0.5822, 0.8725, 0.5862, 0.8744, 0.5862, 0.8744, 0.5901, 0.8725, 0.5901, 0.8725, 0.5822, 0.8744, 0.5822, 0.8744, 0.5862, 0.8725, 0.5862, 0.8749, 0.5862, 0.875, 0.5862, 0.875, 0.5822, 0.8749, 0.5822, 0.875, 0.5901, 0.875, 0.5901, 0.875, 0.5862, 0.875, 0.5862, 0.875, 0.5822, 0.875, 0.5822, 0.875, 0.5862, 0.875, 0.5862, 0.875, 0.5862, 0.875, 0.5862, 0.875, 0.5901, 0.875, 0.5901, 0.8749, 0.5862, 0.875, 0.5862, 0.875, 0.5901, 0.8749, 0.5901, 0.8749, 0.5822, 0.875, 0.5822, 0.875, 0.5862, 0.8749, 0.5862, 0.8749, 0.5901, 0.875, 0.5901, 0.875, 0.5862, 0.8749, 0.5862, 0.875, 0.5862, 0.875, 0.5862, 0.875, 0.5822, 0.875, 0.5822, 0.8664, 0.5901, 0.8664, 0.5862, 0.8725, 0.5862, 0.8725, 0.5901, 0.8725, 0.5862, 0.8725, 0.5822, 0.8744, 0.5822, 0.8744, 0.5862, 0.8725, 0.5901, 0.8725, 0.5862, 0.8744, 0.5862, 0.8744, 0.5901, 0.8664, 0.5822, 0.8664, 0.5862, 0.8725, 0.5862, 0.8725, 0.5822, 0.8664, 0.5862, 0.8664, 0.5901, 0.8725, 0.5901, 0.8725, 0.5862, 0.8664, 0.5862, 0.8664, 0.5822, 0.8725, 0.5822, 0.8725, 0.5862, 0.8725, 0.5862, 0.8725, 0.5901, 0.8744, 0.5901, 0.8744, 0.5862, 0.8725, 0.5822, 0.8725, 0.5862, 0.8744, 0.5862, 0.8744, 0.5822, 0.8749, 0.5862, 0.8749, 0.5822, 0.875, 0.5822, 0.875, 0.5862, 0.875, 0.5901, 0.875, 0.5862, 0.875, 0.5862, 0.875, 0.5901, 0.875, 0.5822, 0.875, 0.5862, 0.875, 0.5862, 0.875, 0.5822, 0.875, 0.5862, 0.875, 0.5901, 0.875, 0.5901, 0.875, 0.5862, 0.8749, 0.5862, 0.8749, 0.5901, 0.875, 0.5901, 0.875, 0.5862, 0.8749, 0.5822, 0.8749, 0.5862, 0.875, 0.5862, 0.875, 0.5822, 0.8749, 0.5901, 0.8749, 0.5862, 0.875, 0.5862, 0.875, 0.5901, 0.875, 0.5862, 0.875, 0.5822, 0.875, 0.5822, 0.875, 0.5862, 0.8664, 0.5901, 0.8725, 0.5901, 0.8725, 0.5901, 0.8664, 0.5901, 0.875, 0.5901, 0.875, 0.5862, 0.875, 0.5862, 0.875, 0.5901, 0.8664, 0.5862, 0.8664, 0.5901, 0.8664, 0.5901, 0.8664, 0.5862, 0.8749, 0.5822, 0.8749, 0.5862, 0.8749, 0.5862, 0.8749, 0.5822, 0.8744, 0.5862, 0.8744, 0.5901, 0.8744, 0.5901, 0.8744, 0.5862, 0.875, 0.5862, 0.875, 0.5822, 0.875, 0.5822, 0.875, 0.5862, 0.8664, 0.5822, 0.8664, 0.5862, 0.8664, 0.5862, 0.8664, 0.5822, 0.8744, 0.5822, 0.8744, 0.5862, 0.8744, 0.5862, 0.8744, 0.5822, 0.875, 0.5901, 0.875, 0.5901, 0.875, 0.5901, 0.875, 0.5901, 0.8744, 0.5822, 0.8725, 0.5822, 0.8725, 0.5822, 0.8744, 0.5822, 0.8744, 0.5901, 0.8744, 0.5862, 0.8744, 0.5862, 0.8744, 0.5901, 0.875, 0.5822, 0.875, 0.5822, 0.875, 0.5822, 0.875, 0.5822, 0.8744, 0.5862, 0.8744, 0.5822, 0.8744, 0.5822, 0.8744, 0.5862, 0.8725, 0.5822, 0.8744, 0.5822, 0.8744, 0.5822, 0.8725, 0.5822, 0.875, 0.5901, 0.875, 0.5901, 0.875, 0.5901, 0.875, 0.5901, 0.8725, 0.5901, 0.8744, 0.5901, 0.8744, 0.5901, 0.8725, 0.5901, 0.8744, 0.5901, 0.8725, 0.5901, 0.8725, 0.5901, 0.8744, 0.5901, 0.875, 0.5822, 0.875, 0.5822, 0.875, 0.5822, 0.875, 0.5822, 0.8749, 0.5901, 0.8749, 0.5862, 0.8749, 0.5862, 0.8749, 0.5901, 0.8749, 0.5901, 0.875, 0.5901, 0.875, 0.5901, 0.8749, 0.5901, 0.8749, 0.5862, 0.8749, 0.5822, 0.8749, 0.5822, 0.8749, 0.5862, 0.8725, 0.5901, 0.8664, 0.5901, 0.8664, 0.5901, 0.8725, 0.5901, 0.875, 0.5901, 0.8749, 0.5901, 0.8749, 0.5901, 0.875, 0.5901, 0.8664, 0.5901, 0.8664, 0.5862, 0.8664, 0.5862, 0.8664, 0.5901, 0.8749, 0.5822, 0.875, 0.5822, 0.875, 0.5822, 0.8749, 0.5822, 0.875, 0.5862, 0.875, 0.5901, 0.875, 0.5901, 0.875, 0.5862, 0.8664, 0.5862, 0.8664, 0.5822, 0.8664, 0.5822, 0.8664, 0.5862, 0.8749, 0.5862, 0.8749, 0.5901, 0.8749, 0.5901, 0.8749, 0.5862, 0.8725, 0.5822, 0.8664, 0.5822, 0.8664, 0.5822, 0.8725, 0.5822, 0.875, 0.5822, 0.875, 0.5862, 0.875, 0.5862, 0.875, 0.5822, 0.8664, 0.5822, 0.8725, 0.5822, 0.8725, 0.5822, 0.8664, 0.5822, 0.875, 0.5822, 0.8749, 0.5822, 0.8749, 0.5822, 0.875, 0.5822])
me_cube_007.materials.append(mat_neon)
me_cube_007.use_remesh_fix_poles = True
me_cube_007.use_remesh_preserve_attributes = False
me_cube_007.update()

# ---- objects
ob_cube = bpy.data.objects.new('Cube', me_cube_001)
ob_cube_002 = bpy.data.objects.new('Cube.002', me_cube_003)
ob_cube_003 = bpy.data.objects.new('Cube.003', me_cube_004)
ob_cube_001 = bpy.data.objects.new('Cube.001', me_cube_002)
ob_cube_005 = bpy.data.objects.new('Cube.005', me_cube_006)
ob_cube_006 = bpy.data.objects.new('Cube.006', me_cube_007)

# ---- transforms, parenting, visibility, modifiers, constraints
ob_cube.location = (0.0, -0.07583, 0.0)
ob_cube_002.location = (0.0, -0.07583, 0.0)
ob_cube_003.location = (0.0, -0.07583, 0.0)
ob_cube_001.location = (0.0, -0.07583, 0.0)
ob_cube_005.location = (0.0, -0.07583, 0.0)
ob_cube_006.location = (0.0, -0.07583, 0.0)

# ---- collection membership
col_collection.objects.link(ob_cube)
col_collection.objects.link(ob_cube_002)
col_collection.objects.link(ob_cube_003)
col_collection.objects.link(ob_cube_001)
col_collection.objects.link(ob_cube_005)
col_collection.objects.link(ob_cube_006)

# ---- scene / render settings (as saved in the file)
scene.frame_start = 1; scene.frame_end = 250; scene.frame_set(2)
scene.render.engine = 'BLENDER_EEVEE_NEXT'
scene.cycles.use_denoising = False
scene.cycles.samples = 128
scene.cycles.sampling_pattern = 'TABULATED_SOBOL'
scene.cycles.use_adaptive_sampling = False
scene.cycles.use_light_tree = False
scene.view_settings.view_transform = 'Filmic'
bpy.context.view_layer.update()

# ---- added for rendering (the .blend has no active camera and no usable light): camera, sun
cam_auto = bpy.data.cameras.new('AutoCamera')
cam_auto.lens = 50.0
cam_auto.sensor_width = 36.0
cam_auto.clip_end = 1000.0
ob_auto_camera = bpy.data.objects.new('AutoCamera', cam_auto)
scene.collection.objects.link(ob_auto_camera)
ob_auto_camera.location = (25.6813, -60.6437, 31.7793)
ob_auto_camera.rotation_euler = (1.09748, -7.21219e-08, 0.694738)
scene.camera = ob_auto_camera
light_auto_sun = bpy.data.lights.new('AutoSun', 'SUN')
light_auto_sun.energy = 3.0
light_auto_sun.angle = 0.0523599
ob_auto_sun = bpy.data.objects.new('AutoSun', light_auto_sun)
scene.collection.objects.link(ob_auto_sun)
ob_auto_sun.rotation_euler = (0.872665, 0.174533, 0.523599)
bpy.context.view_layer.update()
